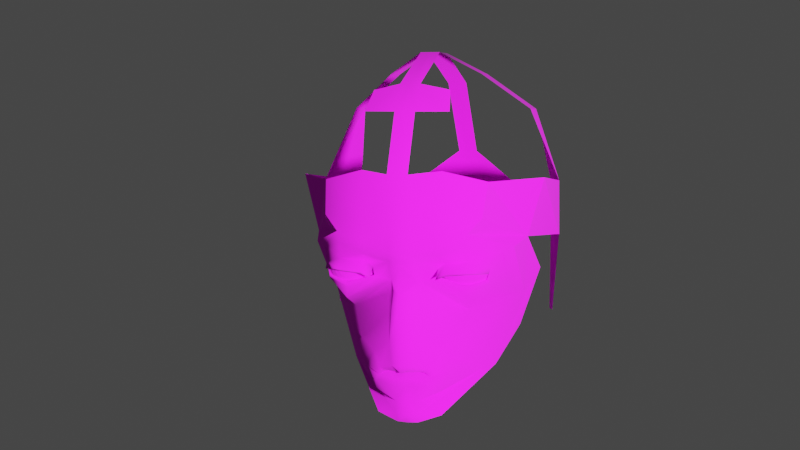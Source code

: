 # Source: shamir.blend  (saved by Blender 3.6.13; exported with 4.5.12 LTS)
import bpy
from mathutils import Matrix  # noqa: F401  (used for matrix-valued properties, if any)

bpy.ops.wm.read_factory_settings(use_empty=True)
scene = bpy.context.scene
scene.name = 'Scene'

# ---- collections
col_collection = bpy.data.collections.new('Collection'); scene.collection.children.link(col_collection)
col_references = bpy.data.collections.new('References'); col_collection.children.link(col_references)
col_lights = bpy.data.collections.new('Lights'); col_collection.children.link(col_lights)
col_model = bpy.data.collections.new('Model'); col_collection.children.link(col_model)

# ---- images (referenced by path relative to the original .blend; pixels are not part of the script)
import os
ASSET_DIR = os.environ.get("B2B_ASSET_DIR", "")  # directory of the original .blend (textures are referenced by path, not embedded)
HERE = os.path.dirname(os.path.abspath(__file__))  # packed textures are extracted next to this script under _unpacked/

def load_image(name, relpath, width, height, colorspace="sRGB"):
    """Load a texture the original file referenced (path relative to the .blend, or extracted next to this script)."""
    p = next((c for c in (os.path.join(HERE, relpath), os.path.join(ASSET_DIR, relpath)) if relpath and os.path.exists(c)), "")
    if p:
        img = bpy.data.images.load(p, check_existing=True)
        img.name = name
    else:  # same state as the original file: an image datablock whose file is absent (Cycles renders it pink)
        img = bpy.data.images.new(name, width, height)
        img.source = "FILE"
        img.filepath = "//" + (relpath or name)
    img.colorspace_settings.name = colorspace
    return img
img_imphenziapalette01_256_png = load_image('ImphenziaPalette01-256.png', 'ImphenziaPalette01-256.png', 1024, 1024, 'sRGB')

# ---- materials (node trees are filled in below, after node groups)
mat_palette = bpy.data.materials.new('Palette')
mat_palette.use_transparent_shadow = False

# ---- material node trees
mat_palette.use_nodes = True; mat_palette.node_tree.nodes.clear()
_N = mat_palette.node_tree.nodes; _L = mat_palette.node_tree.links
n0 = _N.new('ShaderNodeOutputMaterial'); n0.name = 'Material Output'; n0.location = (300, 300)
n1 = _N.new('ShaderNodeBsdfPrincipled'); n1.name = 'Principled BSDF'; n1.location = (10, 300)
n1.distribution = 'GGX'
n1.subsurface_method = 'RANDOM_WALK_SKIN'
n1.inputs[2].default_value = 1.0
n1.inputs[3].default_value = 1.45
n1.inputs[13].default_value = 0.4908
n1.inputs[27].default_value = (0.0, 0.0, 0.0, 1.0)
n1.inputs[28].default_value = 1.0
n2 = _N.new('ShaderNodeTexImage'); n2.name = 'Image Texture'; n2.location = (-270, 260)
n2.image = img_imphenziapalette01_256_png
n3 = _N.new('ShaderNodeMapping'); n3.name = 'Mapping'; n3.location = (-450, 260)
n4 = _N.new('ShaderNodeTexCoord'); n4.name = 'Texture Coordinate'; n4.location = (-630, 260)
_L.new(n1.outputs[0], n0.inputs[0])
_L.new(n2.outputs[0], n1.inputs[0])
_L.new(n3.outputs[0], n2.inputs[0])
_L.new(n4.outputs[2], n3.inputs[0])
n0.is_active_output = True

# ---- world
world_world = bpy.data.worlds.new('World'); scene.world = world_world
world_world.use_nodes = True; world_world.node_tree.nodes.clear()
_N = world_world.node_tree.nodes; _L = world_world.node_tree.links
n0 = _N.new('ShaderNodeOutputWorld'); n0.name = 'World Output'; n0.location = (300, 300)
n1 = _N.new('ShaderNodeBackground'); n1.name = 'Background'; n1.location = (10, 300)
n1.inputs[0].default_value = (0.05088, 0.05088, 0.05088, 1.0)
_L.new(n1.outputs[0], n0.inputs[0])
n0.is_active_output = True
world_world.color = (0.05088, 0.05088, 0.05088)
world_world.use_sun_shadow = False
world_world.sun_shadow_jitter_overblur = 0.0

# ---- cameras
cam_camera = bpy.data.cameras.new('Camera')
cam_camera.clip_end = 100.0
cam_camera.lens = 61.0
cam_camera.ortho_scale = 7.314

# ---- lights
light_light = bpy.data.lights.new('Light', 'POINT')
light_light.transmission_factor = 0.0
light_light.energy = 1000.0
light_light.shadow_soft_size = 0.1
light_light.shadow_maximum_resolution = 0.006
light_light.use_absolute_resolution = True

# ---- meshes
me_cube_001 = bpy.data.meshes.new('Cube.001')
me_cube_001.from_pydata([(0.0, -0.5709, -0.9421), (0.0, -0.09699, 0.9994), (0.0, 0.8487, -0.401), (0.0, 0.558, 0.8377), (0.05549, -0.5628, -0.9408), (0.05364, -0.09699, 0.9994), (0.05364, 0.8487, -0.401), (0.05364, 0.558, 0.8377), (0.0, 0.8571, 0.4256), (0.0, -0.6229, 0.6837), (0.1716, -0.5201, -0.9053), (0.0, 0.336, -0.9969), (0.0, -0.6012, -0.7492), (0.06048, -0.6024, -0.7399), (0.05354, 0.336, -0.9969), (0.05364, -0.6229, 0.6837), (0.0, 0.07497, 0.9978), (0.05364, 0.07497, 0.9978), (0.0, -0.7179, -0.09358), (0.06934, -0.6843, -0.0838), (0.05237, -0.6477, -0.239), (0.0, -0.7388, -0.2431), (0.07187, -0.6626, -0.5044), (0.0, -0.7109, -0.5037), (0.0, -0.7668, 0.3684), (0.05364, -0.7667, 0.3684), (0.0, -0.5147, 0.8246), (0.05364, -0.5147, 0.8246), (0.0, 0.9746, 0.01263), (0.05364, 0.8571, 0.4256), (0.05364, 0.9746, 0.01263), (0.0592, -0.5804, -0.8933), (0.0, -0.6021, -0.8972), (0.05566, -0.6737, -0.6241), (0.0, -0.7054, -0.6229), (0.1794, -0.5797, -0.5668), (0.1305, -0.6419, -0.6389), (0.2357, -0.5166, -0.6571), (0.1612, -0.6122, -0.6611), (0.1623, -0.6034, -0.7171), (0.1372, -0.6214, -0.6839), (0.05947, -0.6673, -0.3371), (0.0, -0.7625, -0.3391), (0.05392, -0.6445, -0.7008), (0.0, -0.6478, -0.6978), (0.3099, -0.4773, -0.3462), (0.2648, -0.5138, -0.512), (0.534, -0.1167, -0.2974), (0.315, -0.3502, -0.6578), (0.35, -0.2837, -0.6876), (0.1757, -0.546, -0.7728), (0.0, -0.5983, -0.8256), (0.05644, -0.5966, -0.8234), (0.0, -0.7203, -0.1826), (0.3236, -0.5911, -0.2906), (0.0, -0.4729, -0.961), (0.4837, -0.3412, -0.234), (0.5364, -0.4389, -0.01344), (0.4835, -0.4768, -0.03892), (0.3442, -0.6869, 0.06871), (0.3369, -0.6796, 0.008456), (0.05446, -0.737, -0.03246), (0.0, -0.7472, -0.03709), (0.07033, -0.6213, -0.1867), (0.4841, -0.4752, -0.04307), (0.4099, -0.5589, -0.1769), (0.4424, -0.5647, -0.1077), (0.1747, -0.6099, -0.1208), (0.326, -0.6159, -0.08961), (0.1687, -0.572, -0.1685), (0.2972, -0.5968, -0.199), (0.3945, -0.1983, -0.6806), (0.6006, -0.007974, -0.1699), (0.1991, -0.7186, 0.01773), (0.1982, -0.7013, -0.04183), (0.222, -0.6163, -0.0996), (0.4299, -0.552, -0.193), (0.3054, -0.6308, -0.2273), (0.3358, -0.7089, -0.1245), (0.3347, -0.6476, -0.07375), (0.2232, -0.6799, -0.1502), (0.1537, -0.5873, -0.177), (0.2167, -0.6163, -0.08669), (0.05199, -0.4648, -0.9598), (0.6006, -0.007974, -0.1699), (0.3272, -0.6795, -0.1401), (0.326, -0.6158, -0.08948), (0.2223, -0.6161, -0.09944), (0.2217, -0.6161, -0.09955), (0.326, -0.6158, -0.08948), (0.2223, -0.6161, -0.09944), (0.2216, -0.6161, -0.09958), (0.326, -0.6157, -0.0895), (0.2224, -0.6161, -0.09942), (0.1742, -0.6699, -0.1726), (0.218, -0.6797, -0.1374), (0.4376, -0.5977, -0.1405), (0.4138, -0.5433, -0.1741), (0.1724, -0.5795, -0.1657), (0.3075, -0.64, -0.2081), (0.1707, -0.5956, -0.1678), (0.3029, -0.6145, -0.1996), (0.4207, -0.5741, -0.1737), (0.4886, 0.007183, -0.4934), (0.5796, -0.2893, 0.02849), (0.415, -0.6622, 0.1511), (0.1908, -0.7286, 0.1301), (0.0, -0.7529, 0.08122), (0.05422, -0.7456, 0.0845), (0.2119, -0.6873, 0.3858), (0.4325, -0.5986, 0.3297), (0.6637, -0.2713, 0.3367), (0.6719, 0.1919, -0.005221), (0.6765, 0.1398, 0.2981), (0.5738, 0.5061, -0.04223), (0.5749, 0.4929, 0.265), (0.3217, 0.816, -0.006524), (0.2807, 0.8028, 0.2552), (0.2256, -0.5863, 0.6837), (0.2048, -0.4782, 0.7933), (0.0, -0.09699, 0.9994), (0.05364, -0.09699, 0.9994), (0.0, 0.07497, 0.9978), (0.05364, 0.07497, 0.9978), (0.2569, 0.03093, 0.8847), (0.2569, 0.2029, 0.8831), (0.507, 0.1771, 0.6919), (0.507, 0.3491, 0.6903), (0.6302, 0.2376, -0.4412), (0.5828, 0.4339, -0.4625), (0.01159, -0.6605, -0.6581), (0.0, -0.6923, -0.6581), (0.08647, -0.6287, -0.6581), (0.1141, -0.6319, -0.6619), (0.09317, -0.6083, -0.6581), (0.009851, -0.6314, -0.6581), (0.0, -0.6355, -0.6606)], [], [(8, 3, 7, 29), (27, 5, 1, 26), (52, 13, 12, 51), (2, 6, 14, 11), (7, 3, 16, 17), (76, 66, 102), (41, 20, 21, 42), (33, 22, 23, 34), (108, 25, 24, 107), (25, 15, 9, 24), (15, 27, 26, 9), (22, 41, 42, 23), (28, 8, 29, 30), (4, 31, 32, 0), (22, 33, 36, 35), (35, 36, 38, 37), (37, 38, 40, 39), (20, 41, 46, 45), (13, 43, 44, 12), (43, 13, 39, 40), (2, 28, 30, 6), (84, 47, 71, 103), (47, 48, 50, 49), (31, 52, 51, 32), (52, 31, 49, 50), (63, 20, 45, 54), (56, 47, 57, 58), (58, 60, 79, 66), (19, 61, 62, 18), (73, 74, 60, 59), (46, 41, 22, 35), (48, 46, 35, 37), (50, 48, 37, 39), (52, 50, 39, 13), (63, 53, 21, 20), (66, 79, 78, 96), (56, 58, 64), (19, 67, 82, 74), (63, 54, 77, 81), (54, 56, 76, 77), (79, 60, 74, 82), (66, 65, 97), (58, 57, 59, 60), (68, 66, 96, 85), (67, 75, 80, 94), (10, 49, 31, 4), (47, 49, 10, 71), (4, 0, 55, 83), (61, 19, 74, 73), (67, 81, 100), (63, 19, 18, 53), (69, 67, 98), (58, 66, 76, 56), (46, 48, 47, 45), (81, 67, 19, 63), (66, 68, 86), (68, 75, 87, 86), (66, 86, 89), (86, 87, 90, 89), (75, 67, 88), (66, 89, 92), (89, 90, 93, 92), (88, 67, 91), (96, 78, 85), (95, 94, 80), (95, 80, 85, 78), (75, 68, 85, 80), (79, 82, 95, 78), (82, 67, 94, 95), (100, 98, 67), (66, 97, 102), (100, 99, 101, 98), (99, 102, 97, 101), (77, 76, 102, 99), (81, 77, 99, 100), (70, 69, 98, 101), (65, 70, 101, 97), (47, 56, 54, 45), (47, 84, 72), (47, 84, 104, 57), (59, 57, 104, 105), (73, 59, 105, 106), (61, 108, 107, 62), (108, 61, 73, 106), (109, 25, 108, 106), (110, 109, 106, 105), (110, 105, 104, 111), (111, 104, 112, 113), (113, 112, 114, 115), (115, 114, 116, 117), (30, 29, 117, 116), (27, 15, 118, 119), (123, 122, 120, 121), (123, 121, 124, 125), (125, 124, 126, 127), (113, 115, 127, 126), (114, 112, 128, 129), (43, 40, 134, 135), (38, 36, 132, 133), (44, 43, 135, 136), (36, 33, 130, 132), (33, 34, 131, 130), (40, 38, 133, 134), (131, 136, 135, 134, 133, 132, 130)])
me_cube_001.polygons.foreach_set('use_smooth', [1, 1, 1, 1, 1, 1, 1, 1, 1, 1, 1, 1, 1, 1, 1, 1, 1, 1, 1, 1, 1, 1, 1, 1, 1, 1, 1, 1, 1, 1, 1, 1, 1, 1, 1, 1, 1, 1, 1, 1, 1, 1, 1, 1, 1, 1, 1, 1, 1, 1, 1, 1, 1, 1, 1, 1, 1, 1, 1, 1, 1, 1, 1, 1, 1, 1, 1, 1, 1, 1, 1, 1, 1, 1, 1, 1, 1, 1, 1, 0, 0, 1, 1, 1, 1, 1, 0, 0, 0, 0, 1, 1, 1, 1, 1, 0, 0, 1, 1, 1, 1, 1, 1, 1])
_uv = me_cube_001.uv_layers.new(name='UVMap')
_uv.uv.foreach_set('vector', [0.5879, 0.06836, 0.5879, 0.06836, 0.5879, 0.06836, 0.5879, 0.06836, 0.5879, 0.06836, 0.5879, 0.06836, 0.5879, 0.06836, 0.5879, 0.06836, 0.5879, 0.06836, 0.5879, 0.06836, 0.5879, 0.06836, 0.5879, 0.06836, 0.5879, 0.06836, 0.5879, 0.06836, 0.5879, 0.06836, 0.5879, 0.06836, 0.5879, 0.06836, 0.5879, 0.06836, 0.5879, 0.06836, 0.5879, 0.06836, 0.5879, 0.06836, 0.5879, 0.06836, 0.5879, 0.06836, 0.5879, 0.06836, 0.5879, 0.06836, 0.5879, 0.06836, 0.5879, 0.06836, 0.5879, 0.06836, 0.5879, 0.06836, 0.5879, 0.06836, 0.5879, 0.06836, 0.5879, 0.06836, 0.5879, 0.06836, 0.5879, 0.06836, 0.5879, 0.06836, 0.5879, 0.06836, 0.5879, 0.06836, 0.5879, 0.06836, 0.5879, 0.06836, 0.5879, 0.06836, 0.5879, 0.06836, 0.5879, 0.06836, 0.5879, 0.06836, 0.5879, 0.06836, 0.5879, 0.06836, 0.5879, 0.06836, 0.5879, 0.06836, 0.5879, 0.06836, 0.5879, 0.06836, 0.5879, 0.06836, 0.5879, 0.06836, 0.5879, 0.06836, 0.5879, 0.06836, 0.5879, 0.06836, 0.5879, 0.06836, 0.5879, 0.06836, 0.5879, 0.06836, 0.5879, 0.06836, 0.5879, 0.06836, 0.5879, 0.06836, 0.5879, 0.06836, 0.5879, 0.06836, 0.5879, 0.06836, 0.5879, 0.06836, 0.5879, 0.06836, 0.5879, 0.06836, 0.5879, 0.06836, 0.5879, 0.06836, 0.5879, 0.06836, 0.5879, 0.06836, 0.5879, 0.06836, 0.5879, 0.06836, 0.5879, 0.06836, 0.5879, 0.06836, 0.5879, 0.06836, 0.5879, 0.06836, 0.5879, 0.06836, 0.5879, 0.06836, 0.5879, 0.06836, 0.5879, 0.06836, 0.5879, 0.06836, 0.5879, 0.06836, 0.5879, 0.06836, 0.5879, 0.06836, 0.5879, 0.06836, 0.5879, 0.06836, 0.5879, 0.06836, 0.5879, 0.06836, 0.5879, 0.06836, 0.5879, 0.06836, 0.5879, 0.06836, 0.5879, 0.06836, 0.5879, 0.06836, 0.5879, 0.06836, 0.5879, 0.06836, 0.5879, 0.06836, 0.5879, 0.06836, 0.5879, 0.06836, 0.5879, 0.06836, 0.5879, 0.06836, 0.5879, 0.06836, 0.5879, 0.06836, 0.5879, 0.06836, 0.5879, 0.06836, 0.5879, 0.06836, 0.5879, 0.06836, 0.5879, 0.06836, 0.5879, 0.06836, 0.5879, 0.06836, 0.5879, 0.06836, 0.5879, 0.06836, 0.5879, 0.06836, 0.5879, 0.06836, 0.5879, 0.06836, 0.5879, 0.06836, 0.5879, 0.06836, 0.5879, 0.06836, 0.5879, 0.06836, 0.5879, 0.06836, 0.5879, 0.06836, 0.5879, 0.06836, 0.5879, 0.06836, 0.5879, 0.06836, 0.5879, 0.06836, 0.5879, 0.06836, 0.5879, 0.06836, 0.5879, 0.06836, 0.5879, 0.06836, 0.5879, 0.06836, 0.5879, 0.06836, 0.5879, 0.06836, 0.5879, 0.06836, 0.5879, 0.06836, 0.5879, 0.06836, 0.5879, 0.06836, 0.5879, 0.06836, 0.5879, 0.06836, 0.5879, 0.06836, 0.5879, 0.06836, 0.4238, 0.07617, 0.4238, 0.07617, 0.4238, 0.07617, 0.4238, 0.07617, 0.5879, 0.06836, 0.5879, 0.06836, 0.5879, 0.06836, 0.5879, 0.06836, 0.5879, 0.06836, 0.5879, 0.06836, 0.5879, 0.06836, 0.5879, 0.06836, 0.5879, 0.06836, 0.5879, 0.06836, 0.5879, 0.06836, 0.5879, 0.06836, 0.5879, 0.06836, 0.5879, 0.06836, 0.5879, 0.06836, 0.5879, 0.06836, 0.5879, 0.06836, 0.5879, 0.06836, 0.5879, 0.06836, 0.5879, 0.06836, 0.5879, 0.06836, 0.5879, 0.06836, 0.5879, 0.06836, 0.5879, 0.06836, 0.5879, 0.06836, 0.5879, 0.06836, 0.4238, 0.07617, 0.4238, 0.07617, 0.4238, 0.07617, 0.4238, 0.07617, 0.4238, 0.07617, 0.4238, 0.07617, 0.4238, 0.07617, 0.4238, 0.07617, 0.5879, 0.06836, 0.5879, 0.06836, 0.5879, 0.06836, 0.5879, 0.06836, 0.5879, 0.06836, 0.5879, 0.06836, 0.5879, 0.06836, 0.5879, 0.06836, 0.5879, 0.06836, 0.5879, 0.06836, 0.5879, 0.06836, 0.5879, 0.06836, 0.5879, 0.06836, 0.5879, 0.06836, 0.5879, 0.06836, 0.5879, 0.06836, 0.5879, 0.06836, 0.5879, 0.06836, 0.5879, 0.06836, 0.5879, 0.06836, 0.5879, 0.06836, 0.5879, 0.06836, 0.5879, 0.06836, 0.5879, 0.06836, 0.5879, 0.06836, 0.5879, 0.06836, 0.5879, 0.06836, 0.5879, 0.06836, 0.5879, 0.06836, 0.5879, 0.06836, 0.5879, 0.06836, 0.5879, 0.06836, 0.5879, 0.06836, 0.5879, 0.06836, 0.5879, 0.06836, 0.5879, 0.06836, 0.5879, 0.06836, 0.5879, 0.06836, 0.5879, 0.06836, 0.5879, 0.06836, 0.5879, 0.06836, 0.5879, 0.06836, 0.5879, 0.06836, 0.5879, 0.06836, 0.5879, 0.06836, 0.5879, 0.06836, 0.5879, 0.06836, 0.5879, 0.06836, 0.5879, 0.06836, 0.5879, 0.06836, 0.5879, 0.06836, 0.5879, 0.06836, 0.5879, 0.06836, 0.5879, 0.06836, 0.5879, 0.06836, 0.5879, 0.06836, 0.5879, 0.06836, 0.5879, 0.06836, 0.5879, 0.06836, 0.5879, 0.06836, 0.5879, 0.06836, 0.5879, 0.06836, 0.5879, 0.06836, 0.5879, 0.06836, 0.5879, 0.06836, 0.4238, 0.07617, 0.4238, 0.07617, 0.4238, 0.07617, 0.4238, 0.07617, 0.4238, 0.07617, 0.4238, 0.07617, 0.4238, 0.07617, 0.4238, 0.07617, 0.4238, 0.07617, 0.4238, 0.07617, 0.4238, 0.07617, 0.4238, 0.07617, 0.4238, 0.07617, 0.4238, 0.07617, 0.4238, 0.07617, 0.4238, 0.07617, 0.4238, 0.07617, 0.4238, 0.07617, 0.4238, 0.07617, 0.4238, 0.07617, 0.4238, 0.07617, 0.4238, 0.07617, 0.5879, 0.06836, 0.5879, 0.06836, 0.5879, 0.06836, 0.5879, 0.06836, 0.5879, 0.06836, 0.5879, 0.06836, 0.5879, 0.06836, 0.5879, 0.06836, 0.5879, 0.06836, 0.5879, 0.06836, 0.5879, 0.06836, 0.5879, 0.06836, 0.5879, 0.06836, 0.5879, 0.06836, 0.5879, 0.06836, 0.5879, 0.06836, 0.5879, 0.06836, 0.5879, 0.06836, 0.5879, 0.06836, 0.5879, 0.06836, 0.5879, 0.06836, 0.5879, 0.06836, 0.5879, 0.06836, 0.5879, 0.06836, 0.5879, 0.06836, 0.5879, 0.06836, 0.5879, 0.06836, 0.5879, 0.06836, 0.5879, 0.06836, 0.5879, 0.06836, 0.5879, 0.06836, 0.5879, 0.06836, 0.5879, 0.06836, 0.5879, 0.06836, 0.5879, 0.06836, 0.5879, 0.06836, 0.5879, 0.06836, 0.5879, 0.06836, 0.5879, 0.06836, 0.5879, 0.06836, 0.5879, 0.06836, 0.5879, 0.06836, 0.5879, 0.06836, 0.5879, 0.06836, 0.5879, 0.06836, 0.5879, 0.06836, 0.5879, 0.06836, 0.5879, 0.06836, 0.5879, 0.06836, 0.5879, 0.06836, 0.5879, 0.06836, 0.5879, 0.06836, 0.5879, 0.06836, 0.5879, 0.06836, 0.5879, 0.06836, 0.5879, 0.06836, 0.5879, 0.06836, 0.5879, 0.06836, 0.5879, 0.06836, 0.5879, 0.06836, 0.5879, 0.06836, 0.5879, 0.06836, 0.5879, 0.06836, 0.5879, 0.06836, 0.5879, 0.06836, 0.5879, 0.06836, 0.5879, 0.06836, 0.5879, 0.06836, 0.5879, 0.06836, 0.5879, 0.06836, 0.5879, 0.06836, 0.5879, 0.06836, 0.5879, 0.06836, 0.5879, 0.06836, 0.5879, 0.06836, 0.5879, 0.06836, 0.5879, 0.06836, 0.5879, 0.06836, 0.5879, 0.06836, 0.5879, 0.06836, 0.5879, 0.06836, 0.5879, 0.06836, 0.5879, 0.06836, 0.5879, 0.06836, 0.5879, 0.06836, 0.5879, 0.06836, 0.5879, 0.06836, 0.5879, 0.06836, 0.5879, 0.06836, 0.5879, 0.06836, 0.5879, 0.06836, 0.5879, 0.06836, 0.5879, 0.06836, 0.5879, 0.06836, 0.5879, 0.06836, 0.5879, 0.06836, 0.5879, 0.06836, 0.5879, 0.06836, 0.5879, 0.06836, 0.5879, 0.06836, 0.5879, 0.06836, 0.5879, 0.06836, 0.5879, 0.06836, 0.5879, 0.06836, 0.5879, 0.06836, 0.5879, 0.06836, 0.5879, 0.06836, 0.5879, 0.06836, 0.5879, 0.06836, 0.5879, 0.06836, 0.5879, 0.06836, 0.5879, 0.06836, 0.5879, 0.06836, 0.5879, 0.06836, 0.5879, 0.06836, 0.5879, 0.06836, 0.5879, 0.06836, 0.5879, 0.06836, 0.5879, 0.06836, 0.5879, 0.06836, 0.5879, 0.06836, 0.5879, 0.06836, 0.5879, 0.06836, 0.5879, 0.06836, 0.5879, 0.06836, 0.5879, 0.06836, 0.5879, 0.06836, 0.5879, 0.06836, 0.5879, 0.06836, 0.5879, 0.06836, 0.5879, 0.06836, 0.5879, 0.06836, 0.5879, 0.06836, 0.5879, 0.06836, 0.5879, 0.06836, 0.5879, 0.06836, 0.5879, 0.06836, 0.5879, 0.06836, 0.5879, 0.06836, 0.5879, 0.06836])
me_cube_001.materials.append(mat_palette)
me_cube_001.update()
me_sphere = bpy.data.meshes.new('Sphere')
me_sphere.from_pydata([(0.0, 0.5556, 0.8315), (0.0, 0.8315, 0.5556), (0.0, 0.9808, 0.1951), (0.0, 1.0, 0.0), (0.0, 0.9808, -0.1951), (0.0, 0.8315, -0.5556), (0.03806, 0.1913, 0.9808), (0.07466, 0.3753, 0.9239), (0.1084, 0.5449, 0.8315), (0.1379, 0.6935, 0.7071), (0.1622, 0.8155, 0.5556), (0.1802, 0.9061, 0.3827), (0.1913, 0.9619, 0.1951), (0.1951, 0.9808, 0.0), (0.1913, 0.9619, -0.1951), (0.1802, 0.9061, -0.3827), (0.1622, 0.8155, -0.5556), (0.1379, 0.6935, -0.7071), (0.1084, 0.5449, -0.8315), (0.07466, 0.3753, -0.9239), (0.03806, 0.1913, -0.9808), (0.07466, 0.1802, 0.9808), (0.1464, 0.3536, 0.9239), (0.2126, 0.5133, 0.8315), (0.2706, 0.6533, 0.7071), (0.3182, 0.7682, 0.5556), (0.3536, 0.8536, 0.3827), (0.3753, 0.9061, 0.1951), (0.3827, 0.9239, 0.0), (0.3753, 0.9061, -0.1951), (0.3536, 0.8536, -0.3827), (0.3182, 0.7682, -0.5556), (0.2706, 0.6533, -0.7071), (0.2126, 0.5133, -0.8315), (0.1464, 0.3536, -0.9239), (0.07466, 0.1802, -0.9808), (0.1084, 0.1622, 0.9808), (0.2126, 0.3182, 0.9239), (0.3087, 0.4619, 0.8315), (0.3928, 0.5879, 0.7071), (0.4619, 0.6913, 0.5556), (0.5133, 0.7682, 0.3827), (0.5449, 0.8155, 0.1951), (0.5556, 0.8315, 0.0), (0.5449, 0.8155, -0.1951), (0.5133, 0.7682, -0.3827), (0.4619, 0.6913, -0.5556), (0.3928, 0.5879, -0.7071), (0.3087, 0.4619, -0.8315), (0.2126, 0.3182, -0.9239), (0.1084, 0.1622, -0.9808), (0.1379, 0.1379, 0.9808), (0.2706, 0.2706, 0.9239), (0.3928, 0.3928, 0.8315), (0.5, 0.5, 0.7071), (0.5879, 0.5879, 0.5556), (0.6533, 0.6533, 0.3827), (0.6935, 0.6935, 0.1951), (0.7071, 0.7071, 0.0), (0.6935, 0.6935, -0.1951), (0.6533, 0.6533, -0.3827), (0.5879, 0.5879, -0.5556), (0.5, 0.5, -0.7071), (0.3928, 0.3928, -0.8315), (0.2706, 0.2706, -0.9239), (0.1379, 0.1379, -0.9808), (0.1622, 0.1084, 0.9808), (0.3182, 0.2126, 0.9239), (0.4619, 0.3087, 0.8315), (0.5879, 0.3928, 0.7071), (0.6913, 0.4619, 0.5556), (0.7682, 0.5133, 0.3827), (0.8155, 0.5449, 0.1951), (0.8315, 0.5556, 0.0), (0.8155, 0.5449, -0.1951), (0.7682, 0.5133, -0.3827), (0.6913, 0.4619, -0.5556), (0.5879, 0.3928, -0.7071), (0.4619, 0.3087, -0.8315), (0.3182, 0.2126, -0.9239), (0.1622, 0.1084, -0.9808), (0.0, 0.0, 1.0), (0.1802, 0.07466, 0.9808), (0.3536, 0.1464, 0.9239), (0.5133, 0.2126, 0.8315), (0.6533, 0.2706, 0.7071), (0.7682, 0.3182, 0.5556), (0.8536, 0.3536, 0.3827), (0.9061, 0.3753, 0.1951), (0.9239, 0.3827, 0.0), (0.9061, 0.3753, -0.1951), (0.8536, 0.3536, -0.3827), (0.7682, 0.3182, -0.5556), (0.6533, 0.2706, -0.7071), (0.5133, 0.2126, -0.8315), (0.3536, 0.1464, -0.9239), (0.1802, 0.07466, -0.9808), (0.1913, 0.03806, 0.9808), (0.3753, 0.07466, 0.9239), (0.5449, 0.1084, 0.8315), (0.6935, 0.1379, 0.7071), (0.8155, 0.1622, 0.5556), (0.9061, 0.1802, 0.3827), (0.9619, 0.1913, 0.1951), (0.9808, 0.1951, 0.0), (0.9619, 0.1913, -0.1951), (0.9061, 0.1802, -0.3827), (0.8155, 0.1622, -0.5556), (0.6935, 0.1379, -0.7071), (0.5449, 0.1084, -0.8315), (0.3753, 0.07466, -0.9239), (0.1913, 0.03806, -0.9808), (0.1951, -1.118e-08, 0.9808), (0.3827, -2.235e-08, 0.9239), (0.5556, -5.215e-08, 0.8315), (0.7071, 1.49e-08, 0.7071), (0.8315, -8.941e-08, 0.5556), (0.9239, 4.47e-08, 0.3827), (0.9808, -8.941e-08, 0.1951), (1.0, -1.639e-07, 0.0), (0.9808, -8.941e-08, -0.1951), (0.9239, 4.47e-08, -0.3827), (0.8315, -8.941e-08, -0.5556), (0.7071, 1.49e-08, -0.7071), (0.5556, -5.215e-08, -0.8315), (0.3827, -2.235e-08, -0.9239), (0.1951, -1.118e-08, -0.9808), (0.1913, -0.03806, 0.9808), (0.3753, -0.07466, 0.9239), (0.5449, -0.1084, 0.8315), (0.6935, -0.1379, 0.7071), (0.8155, -0.1622, 0.5556), (0.9061, -0.1802, 0.3827), (0.9619, -0.1913, 0.1951), (0.9808, -0.1951, 0.0), (0.9619, -0.1913, -0.1951), (0.9061, -0.1802, -0.3827), (0.8155, -0.1622, -0.5556), (0.6935, -0.1379, -0.7071), (0.5449, -0.1084, -0.8315), (0.3753, -0.07466, -0.9239), (0.1913, -0.03806, -0.9808), (0.1802, -0.07466, 0.9808), (0.3536, -0.1464, 0.9239), (0.5133, -0.2126, 0.8315), (0.6533, -0.2706, 0.7071), (0.7682, -0.3182, 0.5556), (0.8536, -0.3536, 0.3827), (0.9061, -0.3753, 0.1951), (0.9239, -0.3827, 0.0), (0.9061, -0.3753, -0.1951), (0.8536, -0.3536, -0.3827), (0.7682, -0.3182, -0.5556), (0.6533, -0.2706, -0.7071), (0.5133, -0.2126, -0.8315), (0.3536, -0.1464, -0.9239), (0.1802, -0.07466, -0.9808), (0.1622, -0.1084, 0.9808), (0.3182, -0.2126, 0.9239), (0.4619, -0.3087, 0.8315), (0.5879, -0.3928, 0.7071), (0.6913, -0.4619, 0.5556), (0.7682, -0.5133, 0.3827), (0.8155, -0.5449, 0.1951), (0.8315, -0.5556, 0.0), (0.8155, -0.5449, -0.1951), (0.7682, -0.5133, -0.3827), (0.6913, -0.4619, -0.5556), (0.5879, -0.3928, -0.7071), (0.4619, -0.3087, -0.8315), (0.3182, -0.2126, -0.9239), (0.1622, -0.1084, -0.9808), (0.1379, -0.1379, 0.9808), (0.2706, -0.2706, 0.9239), (0.3928, -0.3928, 0.8315), (0.5, -0.5, 0.7071), (0.5879, -0.5879, 0.5556), (0.6533, -0.6533, 0.3827), (0.6935, -0.6935, 0.1951), (0.7071, -0.7071, 0.0), (0.6935, -0.6935, -0.1951), (0.6533, -0.6533, -0.3827), (0.5879, -0.5879, -0.5556), (0.5, -0.5, -0.7071), (0.3928, -0.3928, -0.8315), (0.2706, -0.2706, -0.9239), (0.1379, -0.1379, -0.9808), (0.1084, -0.1622, 0.9808), (0.2126, -0.3182, 0.9239), (0.3087, -0.4619, 0.8315), (0.3928, -0.5879, 0.7071), (0.4619, -0.6913, 0.5556), (0.5133, -0.7682, 0.3827), (0.5449, -0.8155, 0.1951), (0.5556, -0.8315, 0.0), (0.5449, -0.8155, -0.1951), (0.5133, -0.7682, -0.3827), (0.4619, -0.6913, -0.5556), (0.3928, -0.5879, -0.7071), (0.3087, -0.4619, -0.8315), (0.2126, -0.3182, -0.9239), (0.1084, -0.1622, -0.9808), (0.07466, -0.1802, 0.9808), (0.1464, -0.3536, 0.9239), (0.2126, -0.5133, 0.8315), (0.2706, -0.6533, 0.7071), (0.3182, -0.7682, 0.5556), (0.3536, -0.8536, 0.3827), (0.3753, -0.9061, 0.1951), (0.3827, -0.9239, 0.0), (0.3753, -0.9061, -0.1951), (0.3536, -0.8536, -0.3827), (0.3182, -0.7682, -0.5556), (0.2706, -0.6533, -0.7071), (0.2126, -0.5133, -0.8315), (0.1464, -0.3536, -0.9239), (0.07466, -0.1802, -0.9808), (0.03806, -0.1913, 0.9808), (0.07466, -0.3753, 0.9239), (0.1084, -0.5449, 0.8315), (0.1379, -0.6935, 0.7071), (0.1622, -0.8155, 0.5556), (0.1802, -0.9061, 0.3827), (0.1913, -0.9619, 0.1951), (0.1951, -0.9808, 0.0), (0.1913, -0.9619, -0.1951), (0.1802, -0.9061, -0.3827), (0.1622, -0.8155, -0.5556), (0.1379, -0.6935, -0.7071), (0.1084, -0.5449, -0.8315), (0.07466, -0.3753, -0.9239), (0.03806, -0.1913, -0.9808), (-7.451e-09, -0.1951, 0.9808), (-5.215e-08, -0.3827, 0.9239), (-9.686e-08, -0.5556, 0.8315), (-1.49e-08, -0.7071, 0.7071), (-1.043e-07, -0.8315, 0.5556), (2.98e-08, -0.9239, 0.3827), (-1.341e-07, -0.9808, 0.1951), (-3.278e-07, -1.0, 0.0), (-1.341e-07, -0.9808, -0.1951), (2.98e-08, -0.9239, -0.3827), (-1.043e-07, -0.8315, -0.5556), (-1.49e-08, -0.7071, -0.7071), (-9.686e-08, -0.5556, -0.8315), (-5.215e-08, -0.3827, -0.9239), (-7.451e-09, -0.1951, -0.9808), (-0.03806, -0.1913, 0.9808), (-0.07466, -0.3753, 0.9239), (-0.1084, -0.5449, 0.8315), (-0.1379, -0.6935, 0.7071), (-0.1622, -0.8155, 0.5556), (-0.1802, -0.9061, 0.3827), (-0.1913, -0.9619, 0.1951), (-0.1951, -0.9808, 0.0), (-0.1913, -0.9619, -0.1951), (-0.1802, -0.9061, -0.3827), (-0.1622, -0.8155, -0.5556), (-0.1379, -0.6935, -0.7071), (-0.1084, -0.5449, -0.8315), (-0.07466, -0.3753, -0.9239), (-0.03806, -0.1913, -0.9808), (-0.07466, -0.1802, 0.9808), (-0.1464, -0.3536, 0.9239), (-0.2126, -0.5133, 0.8315), (-0.2706, -0.6533, 0.7071), (-0.3182, -0.7682, 0.5556), (-0.3536, -0.8536, 0.3827), (-0.3753, -0.9061, 0.1951), (-0.3827, -0.9239, 0.0), (-0.3753, -0.9061, -0.1951), (-0.3536, -0.8536, -0.3827), (-0.3182, -0.7682, -0.5556), (-0.2706, -0.6533, -0.7071), (-0.2126, -0.5133, -0.8315), (-0.1464, -0.3536, -0.9239), (-0.07466, -0.1802, -0.9808), (-0.1084, -0.1622, 0.9808), (-0.2126, -0.3182, 0.9239), (-0.3087, -0.4619, 0.8315), (-0.3928, -0.5879, 0.7071), (-0.4619, -0.6913, 0.5556), (-0.5133, -0.7682, 0.3827), (-0.5449, -0.8155, 0.1951), (-0.5556, -0.8315, 0.0), (-0.5449, -0.8155, -0.1951), (-0.5133, -0.7682, -0.3827), (-0.4619, -0.6913, -0.5556), (-0.3928, -0.5879, -0.7071), (-0.3087, -0.4619, -0.8315), (-0.2126, -0.3182, -0.9239), (-0.1084, -0.1622, -0.9808), (-0.1379, -0.1379, 0.9808), (-0.2706, -0.2706, 0.9239), (-0.3928, -0.3928, 0.8315), (-0.5, -0.5, 0.7071), (-0.5879, -0.5879, 0.5556), (-0.6533, -0.6533, 0.3827), (-0.6935, -0.6935, 0.1951), (-0.7071, -0.7071, 0.0), (-0.6935, -0.6935, -0.1951), (-0.6533, -0.6533, -0.3827), (-0.5879, -0.5879, -0.5556), (-0.5, -0.5, -0.7071), (-0.3928, -0.3928, -0.8315), (-0.2706, -0.2706, -0.9239), (-0.1379, -0.1379, -0.9808), (0.0, 0.0, -1.0), (-0.1622, -0.1084, 0.9808), (-0.3182, -0.2126, 0.9239), (-0.4619, -0.3087, 0.8315), (-0.5879, -0.3928, 0.7071), (-0.6913, -0.4619, 0.5556), (-0.7682, -0.5133, 0.3827), (-0.8155, -0.5449, 0.1951), (-0.8315, -0.5556, 0.0), (-0.8155, -0.5449, -0.1951), (-0.7682, -0.5133, -0.3827), (-0.6913, -0.4619, -0.5556), (-0.5879, -0.3928, -0.7071), (-0.4619, -0.3087, -0.8315), (-0.3182, -0.2126, -0.9239), (-0.1622, -0.1084, -0.9808), (-0.1802, -0.07466, 0.9808), (-0.3536, -0.1464, 0.9239), (-0.5133, -0.2126, 0.8315), (-0.6533, -0.2706, 0.7071), (-0.7682, -0.3182, 0.5556), (-0.8536, -0.3536, 0.3827), (-0.9061, -0.3753, 0.1951), (-0.9239, -0.3827, 0.0), (-0.9061, -0.3753, -0.1951), (-0.8536, -0.3536, -0.3827), (-0.7682, -0.3182, -0.5556), (-0.6533, -0.2706, -0.7071), (-0.5133, -0.2126, -0.8315), (-0.3536, -0.1464, -0.9239), (-0.1802, -0.07466, -0.9808), (-0.1913, -0.03806, 0.9808), (-0.3753, -0.07466, 0.9239), (-0.5449, -0.1084, 0.8315), (-0.6935, -0.1379, 0.7071), (-0.8155, -0.1622, 0.5556), (-0.9061, -0.1802, 0.3827), (-0.9619, -0.1913, 0.1951), (-0.9808, -0.1951, 0.0), (-0.9619, -0.1913, -0.1951), (-0.9061, -0.1802, -0.3827), (-0.8155, -0.1622, -0.5556), (-0.6935, -0.1379, -0.7071), (-0.5449, -0.1084, -0.8315), (-0.3753, -0.07466, -0.9239), (-0.1913, -0.03806, -0.9808), (-0.1951, 1.863e-08, 0.9808), (-0.3827, 5.215e-08, 0.9239), (-0.5556, 1.49e-07, 0.8315), (-0.7071, 2.98e-08, 0.7071), (-0.8315, 1.639e-07, 0.5556), (-0.9239, 1.49e-08, 0.3827), (-0.9808, 2.682e-07, 0.1951), (-1.0, 4.47e-07, 0.0), (-0.9808, 2.682e-07, -0.1951), (-0.9239, 1.49e-08, -0.3827), (-0.8315, 1.639e-07, -0.5556), (-0.7071, 2.98e-08, -0.7071), (-0.5556, 1.49e-07, -0.8315), (-0.3827, 5.215e-08, -0.9239), (-0.1951, 1.863e-08, -0.9808), (-0.1913, 0.03806, 0.9808), (-0.3753, 0.07466, 0.9239), (-0.5449, 0.1084, 0.8315), (-0.6935, 0.1379, 0.7071), (-0.8155, 0.1622, 0.5556), (-0.9061, 0.1802, 0.3827), (-0.9619, 0.1913, 0.1951), (-0.9808, 0.1951, 0.0), (-0.9619, 0.1913, -0.1951), (-0.9061, 0.1802, -0.3827), (-0.8155, 0.1622, -0.5556), (-0.6935, 0.1379, -0.7071), (-0.5449, 0.1084, -0.8315), (-0.3753, 0.07466, -0.9239), (-0.1913, 0.03806, -0.9808), (-0.1802, 0.07466, 0.9808), (-0.3536, 0.1464, 0.9239), (-0.5133, 0.2126, 0.8315), (-0.6533, 0.2706, 0.7071), (-0.7682, 0.3182, 0.5556), (-0.8536, 0.3536, 0.3827), (-0.9061, 0.3753, 0.1951), (-0.9239, 0.3827, 0.0), (-0.9061, 0.3753, -0.1951), (-0.8536, 0.3536, -0.3827), (-0.7682, 0.3182, -0.5556), (-0.6533, 0.2706, -0.7071), (-0.5133, 0.2126, -0.8315), (-0.3536, 0.1464, -0.9239), (-0.1802, 0.07466, -0.9808), (-0.1622, 0.1084, 0.9808), (-0.3182, 0.2126, 0.9239), (-0.4619, 0.3087, 0.8315), (-0.5879, 0.3928, 0.7071), (-0.6913, 0.4619, 0.5556), (-0.7682, 0.5133, 0.3827), (-0.8155, 0.5449, 0.1951), (-0.8315, 0.5556, 0.0), (-0.8155, 0.5449, -0.1951), (-0.7682, 0.5133, -0.3827), (-0.6913, 0.4619, -0.5556), (-0.5879, 0.3928, -0.7071), (-0.4619, 0.3087, -0.8315), (-0.3182, 0.2126, -0.9239), (-0.1622, 0.1084, -0.9808), (-0.1379, 0.1379, 0.9808), (-0.2706, 0.2706, 0.9239), (-0.3928, 0.3928, 0.8315), (-0.5, 0.5, 0.7071), (-0.5879, 0.5879, 0.5556), (-0.6533, 0.6533, 0.3827), (-0.6935, 0.6935, 0.1951), (-0.7071, 0.7071, 0.0), (-0.6935, 0.6935, -0.1951), (-0.6533, 0.6533, -0.3827), (-0.5879, 0.5879, -0.5556), (-0.5, 0.5, -0.7071), (-0.3928, 0.3928, -0.8315), (-0.2706, 0.2706, -0.9239), (-0.1379, 0.1379, -0.9808), (-0.1084, 0.1622, 0.9808), (-0.2126, 0.3182, 0.9239), (-0.3087, 0.4619, 0.8315), (-0.3928, 0.5879, 0.7071), (-0.4619, 0.6913, 0.5556), (-0.5133, 0.7682, 0.3827), (-0.5449, 0.8155, 0.1951), (-0.5556, 0.8315, 0.0), (-0.5449, 0.8155, -0.1951), (-0.5133, 0.7682, -0.3827), (-0.4619, 0.6913, -0.5556), (-0.3928, 0.5879, -0.7071), (-0.3087, 0.4619, -0.8315), (-0.2126, 0.3182, -0.9239), (-0.1084, 0.1622, -0.9808), (-0.07466, 0.1802, 0.9808), (-0.1464, 0.3536, 0.9239), (-0.2126, 0.5133, 0.8315), (-0.2706, 0.6533, 0.7071), (-0.3182, 0.7682, 0.5556), (-0.3536, 0.8536, 0.3827), (-0.3753, 0.9061, 0.1951), (-0.3827, 0.9239, 0.0), (-0.3753, 0.9061, -0.1951), (-0.3536, 0.8536, -0.3827), (-0.3182, 0.7682, -0.5556), (-0.2706, 0.6533, -0.7071), (-0.2126, 0.5133, -0.8315), (-0.1464, 0.3536, -0.9239), (-0.07466, 0.1802, -0.9808), (-0.03806, 0.1913, 0.9808), (-0.07466, 0.3753, 0.9239), (-0.1084, 0.5449, 0.8315), (-0.1379, 0.6935, 0.7071), (-0.1622, 0.8155, 0.5556), (-0.1802, 0.9061, 0.3827), (-0.1913, 0.9619, 0.1951), (-0.1951, 0.9808, 0.0), (-0.1913, 0.9619, -0.1951), (-0.1802, 0.9061, -0.3827), (-0.1622, 0.8155, -0.5556), (-0.1379, 0.6935, -0.7071), (-0.1084, 0.5449, -0.8315), (-0.07466, 0.3753, -0.9239), (-0.03806, 0.1913, -0.9808), (1.49e-08, 0.1951, 0.9808), (6.706e-08, 0.3827, 0.9239), (8.941e-08, 0.7071, 0.7071), (5.96e-08, 0.9239, 0.3827), (5.96e-08, 0.9239, -0.3827), (8.941e-08, 0.7071, -0.7071), (2.161e-07, 0.5556, -0.8315), (6.706e-08, 0.3827, -0.9239), (1.49e-08, 0.1951, -0.9808)], [], [(474, 473, 6, 7), (477, 4, 14, 15), (0, 474, 7, 8), (5, 477, 15, 16), (475, 0, 8, 9), (478, 5, 16, 17), (1, 475, 9, 10), (479, 478, 17, 18), (476, 1, 10, 11), (480, 479, 18, 19), (2, 476, 11, 12), (481, 480, 19, 20), (3, 2, 12, 13), (473, 81, 6), (307, 481, 20), (4, 3, 13, 14), (13, 12, 27, 28), (6, 81, 21), (307, 20, 35), (14, 13, 28, 29), (7, 6, 21, 22), (15, 14, 29, 30), (8, 7, 22, 23), (16, 15, 30, 31), (9, 8, 23, 24), (17, 16, 31, 32), (10, 9, 24, 25), (18, 17, 32, 33), (11, 10, 25, 26), (19, 18, 33, 34), (12, 11, 26, 27), (20, 19, 34, 35), (32, 31, 46, 47), (25, 24, 39, 40), (33, 32, 47, 48), (26, 25, 40, 41), (34, 33, 48, 49), (27, 26, 41, 42), (35, 34, 49, 50), (28, 27, 42, 43), (21, 81, 36), (307, 35, 50), (29, 28, 43, 44), (22, 21, 36, 37), (30, 29, 44, 45), (23, 22, 37, 38), (31, 30, 45, 46), (24, 23, 38, 39), (307, 50, 65), (44, 43, 58, 59), (37, 36, 51, 52), (45, 44, 59, 60), (38, 37, 52, 53), (46, 45, 60, 61), (39, 38, 53, 54), (47, 46, 61, 62), (40, 39, 54, 55), (48, 47, 62, 63), (41, 40, 55, 56), (49, 48, 63, 64), (42, 41, 56, 57), (50, 49, 64, 65), (43, 42, 57, 58), (36, 81, 51), (63, 62, 77, 78), (56, 55, 70, 71), (64, 63, 78, 79), (57, 56, 71, 72), (65, 64, 79, 80), (58, 57, 72, 73), (51, 81, 66), (307, 65, 80), (59, 58, 73, 74), (52, 51, 66, 67), (60, 59, 74, 75), (53, 52, 67, 68), (61, 60, 75, 76), (54, 53, 68, 69), (62, 61, 76, 77), (55, 54, 69, 70), (67, 66, 82, 83), (75, 74, 90, 91), (68, 67, 83, 84), (76, 75, 91, 92), (69, 68, 84, 85), (77, 76, 92, 93), (70, 69, 85, 86), (78, 77, 93, 94), (71, 70, 86, 87), (79, 78, 94, 95), (72, 71, 87, 88), (80, 79, 95, 96), (73, 72, 88, 89), (66, 81, 82), (307, 80, 96), (74, 73, 89, 90), (87, 86, 101, 102), (95, 94, 109, 110), (88, 87, 102, 103), (96, 95, 110, 111), (89, 88, 103, 104), (82, 81, 97), (307, 96, 111), (90, 89, 104, 105), (83, 82, 97, 98), (91, 90, 105, 106), (84, 83, 98, 99), (92, 91, 106, 107), (85, 84, 99, 100), (93, 92, 107, 108), (86, 85, 100, 101), (94, 93, 108, 109), (106, 105, 120, 121), (99, 98, 113, 114), (107, 106, 121, 122), (100, 99, 114, 115), (108, 107, 122, 123), (101, 100, 115, 116), (109, 108, 123, 124), (102, 101, 116, 117), (110, 109, 124, 125), (103, 102, 117, 118), (111, 110, 125, 126), (104, 103, 118, 119), (97, 81, 112), (307, 111, 126), (105, 104, 119, 120), (98, 97, 112, 113), (125, 124, 139, 140), (118, 117, 132, 133), (126, 125, 140, 141), (119, 118, 133, 134), (112, 81, 127), (307, 126, 141), (120, 119, 134, 135), (113, 112, 127, 128), (121, 120, 135, 136), (114, 113, 128, 129), (122, 121, 136, 137), (115, 114, 129, 130), (123, 122, 137, 138), (116, 115, 130, 131), (124, 123, 138, 139), (117, 116, 131, 132), (129, 128, 143, 144), (137, 136, 151, 152), (130, 129, 144, 145), (138, 137, 152, 153), (131, 130, 145, 146), (139, 138, 153, 154), (132, 131, 146, 147), (140, 139, 154, 155), (133, 132, 147, 148), (141, 140, 155, 156), (134, 133, 148, 149), (127, 81, 142), (307, 141, 156), (135, 134, 149, 150), (128, 127, 142, 143), (136, 135, 150, 151), (148, 147, 162, 163), (156, 155, 170, 171), (149, 148, 163, 164), (142, 81, 157), (307, 156, 171), (150, 149, 164, 165), (143, 142, 157, 158), (151, 150, 165, 166), (144, 143, 158, 159), (152, 151, 166, 167), (145, 144, 159, 160), (153, 152, 167, 168), (146, 145, 160, 161), (154, 153, 168, 169), (147, 146, 161, 162), (155, 154, 169, 170), (167, 166, 181, 182), (160, 159, 174, 175), (168, 167, 182, 183), (161, 160, 175, 176), (169, 168, 183, 184), (162, 161, 176, 177), (170, 169, 184, 185), (163, 162, 177, 178), (171, 170, 185, 186), (164, 163, 178, 179), (157, 81, 172), (307, 171, 186), (165, 164, 179, 180), (158, 157, 172, 173), (166, 165, 180, 181), (159, 158, 173, 174), (186, 185, 200, 201), (179, 178, 193, 194), (172, 81, 187), (307, 186, 201), (180, 179, 194, 195), (173, 172, 187, 188), (181, 180, 195, 196), (174, 173, 188, 189), (182, 181, 196, 197), (175, 174, 189, 190), (183, 182, 197, 198), (176, 175, 190, 191), (184, 183, 198, 199), (177, 176, 191, 192), (185, 184, 199, 200), (178, 177, 192, 193), (198, 197, 212, 213), (191, 190, 205, 206), (199, 198, 213, 214), (192, 191, 206, 207), (200, 199, 214, 215), (193, 192, 207, 208), (201, 200, 215, 216), (194, 193, 208, 209), (187, 81, 202), (307, 201, 216), (195, 194, 209, 210), (188, 187, 202, 203), (196, 195, 210, 211), (189, 188, 203, 204), (197, 196, 211, 212), (190, 189, 204, 205), (202, 81, 217), (307, 216, 231), (210, 209, 224, 225), (203, 202, 217, 218), (211, 210, 225, 226), (204, 203, 218, 219), (212, 211, 226, 227), (205, 204, 219, 220), (213, 212, 227, 228), (206, 205, 220, 221), (214, 213, 228, 229), (207, 206, 221, 222), (215, 214, 229, 230), (208, 207, 222, 223), (216, 215, 230, 231), (209, 208, 223, 224), (221, 220, 235, 236), (229, 228, 243, 244), (222, 221, 236, 237), (230, 229, 244, 245), (223, 222, 237, 238), (231, 230, 245, 246), (224, 223, 238, 239), (217, 81, 232), (307, 231, 246), (225, 224, 239, 240), (218, 217, 232, 233), (226, 225, 240, 241), (219, 218, 233, 234), (227, 226, 241, 242), (220, 219, 234, 235), (228, 227, 242, 243), (240, 239, 254, 255), (233, 232, 247, 248), (241, 240, 255, 256), (234, 233, 248, 249), (242, 241, 256, 257), (235, 234, 249, 250), (243, 242, 257, 258), (236, 235, 250, 251), (244, 243, 258, 259), (237, 236, 251, 252), (245, 244, 259, 260), (238, 237, 252, 253), (246, 245, 260, 261), (239, 238, 253, 254), (232, 81, 247), (307, 246, 261), (259, 258, 273, 274), (252, 251, 266, 267), (260, 259, 274, 275), (253, 252, 267, 268), (261, 260, 275, 276), (254, 253, 268, 269), (247, 81, 262), (307, 261, 276), (255, 254, 269, 270), (248, 247, 262, 263), (256, 255, 270, 271), (249, 248, 263, 264), (257, 256, 271, 272), (250, 249, 264, 265), (258, 257, 272, 273), (251, 250, 265, 266), (263, 262, 277, 278), (271, 270, 285, 286), (264, 263, 278, 279), (272, 271, 286, 287), (265, 264, 279, 280), (273, 272, 287, 288), (266, 265, 280, 281), (274, 273, 288, 289), (267, 266, 281, 282), (275, 274, 289, 290), (268, 267, 282, 283), (276, 275, 290, 291), (269, 268, 283, 284), (262, 81, 277), (307, 276, 291), (270, 269, 284, 285), (282, 281, 296, 297), (290, 289, 304, 305), (283, 282, 297, 298), (291, 290, 305, 306), (284, 283, 298, 299), (277, 81, 292), (307, 291, 306), (285, 284, 299, 300), (278, 277, 292, 293), (286, 285, 300, 301), (279, 278, 293, 294), (287, 286, 301, 302), (280, 279, 294, 295), (288, 287, 302, 303), (281, 280, 295, 296), (289, 288, 303, 304), (301, 300, 316, 317), (294, 293, 309, 310), (302, 301, 317, 318), (295, 294, 310, 311), (303, 302, 318, 319), (296, 295, 311, 312), (304, 303, 319, 320), (297, 296, 312, 313), (305, 304, 320, 321), (298, 297, 313, 314), (306, 305, 321, 322), (299, 298, 314, 315), (292, 81, 308), (307, 306, 322), (300, 299, 315, 316), (293, 292, 308, 309), (321, 320, 335, 336), (314, 313, 328, 329), (322, 321, 336, 337), (315, 314, 329, 330), (308, 81, 323), (307, 322, 337), (316, 315, 330, 331), (309, 308, 323, 324), (317, 316, 331, 332), (310, 309, 324, 325), (318, 317, 332, 333), (311, 310, 325, 326), (319, 318, 333, 334), (312, 311, 326, 327), (320, 319, 334, 335), (313, 312, 327, 328), (333, 332, 347, 348), (326, 325, 340, 341), (334, 333, 348, 349), (327, 326, 341, 342), (335, 334, 349, 350), (328, 327, 342, 343), (336, 335, 350, 351), (329, 328, 343, 344), (337, 336, 351, 352), (330, 329, 344, 345), (323, 81, 338), (307, 337, 352), (331, 330, 345, 346), (324, 323, 338, 339), (332, 331, 346, 347), (325, 324, 339, 340), (352, 351, 366, 367), (345, 344, 359, 360), (338, 81, 353), (307, 352, 367), (346, 345, 360, 361), (339, 338, 353, 354), (347, 346, 361, 362), (340, 339, 354, 355), (348, 347, 362, 363), (341, 340, 355, 356), (349, 348, 363, 364), (342, 341, 356, 357), (350, 349, 364, 365), (343, 342, 357, 358), (351, 350, 365, 366), (344, 343, 358, 359), (356, 355, 370, 371), (364, 363, 378, 379), (357, 356, 371, 372), (365, 364, 379, 380), (358, 357, 372, 373), (366, 365, 380, 381), (359, 358, 373, 374), (367, 366, 381, 382), (360, 359, 374, 375), (353, 81, 368), (307, 367, 382), (361, 360, 375, 376), (354, 353, 368, 369), (362, 361, 376, 377), (355, 354, 369, 370), (363, 362, 377, 378), (375, 374, 389, 390), (368, 81, 383), (307, 382, 397), (376, 375, 390, 391), (369, 368, 383, 384), (377, 376, 391, 392), (370, 369, 384, 385), (378, 377, 392, 393), (371, 370, 385, 386), (379, 378, 393, 394), (372, 371, 386, 387), (380, 379, 394, 395), (373, 372, 387, 388), (381, 380, 395, 396), (374, 373, 388, 389), (382, 381, 396, 397), (394, 393, 408, 409), (387, 386, 401, 402), (395, 394, 409, 410), (388, 387, 402, 403), (396, 395, 410, 411), (389, 388, 403, 404), (397, 396, 411, 412), (390, 389, 404, 405), (383, 81, 398), (307, 397, 412), (391, 390, 405, 406), (384, 383, 398, 399), (392, 391, 406, 407), (385, 384, 399, 400), (393, 392, 407, 408), (386, 385, 400, 401), (398, 81, 413), (307, 412, 427), (406, 405, 420, 421), (399, 398, 413, 414), (407, 406, 421, 422), (400, 399, 414, 415), (408, 407, 422, 423), (401, 400, 415, 416), (409, 408, 423, 424), (402, 401, 416, 417), (410, 409, 424, 425), (403, 402, 417, 418), (411, 410, 425, 426), (404, 403, 418, 419), (412, 411, 426, 427), (405, 404, 419, 420), (417, 416, 431, 432), (425, 424, 439, 440), (418, 417, 432, 433), (426, 425, 440, 441), (419, 418, 433, 434), (427, 426, 441, 442), (420, 419, 434, 435), (413, 81, 428), (307, 427, 442), (421, 420, 435, 436), (414, 413, 428, 429), (422, 421, 436, 437), (415, 414, 429, 430), (423, 422, 437, 438), (416, 415, 430, 431), (424, 423, 438, 439), (436, 435, 450, 451), (429, 428, 443, 444), (437, 436, 451, 452), (430, 429, 444, 445), (438, 437, 452, 453), (431, 430, 445, 446), (439, 438, 453, 454), (432, 431, 446, 447), (440, 439, 454, 455), (433, 432, 447, 448), (441, 440, 455, 456), (434, 433, 448, 449), (442, 441, 456, 457), (435, 434, 449, 450), (428, 81, 443), (307, 442, 457), (455, 454, 469, 470), (448, 447, 462, 463), (456, 455, 470, 471), (449, 448, 463, 464), (457, 456, 471, 472), (450, 449, 464, 465), (443, 81, 458), (307, 457, 472), (451, 450, 465, 466), (444, 443, 458, 459), (452, 451, 466, 467), (445, 444, 459, 460), (453, 452, 467, 468), (446, 445, 460, 461), (454, 453, 468, 469), (447, 446, 461, 462), (467, 466, 4, 477), (460, 459, 474, 0), (468, 467, 477, 5), (461, 460, 0, 475), (469, 468, 5, 478), (462, 461, 475, 1), (470, 469, 478, 479), (463, 462, 1, 476), (471, 470, 479, 480), (464, 463, 476, 2), (472, 471, 480, 481), (465, 464, 2, 3), (458, 81, 473), (307, 472, 481), (466, 465, 3, 4), (459, 458, 473, 474)])
_uv = me_sphere.uv_layers.new(name='UVMap')
_uv.uv.foreach_set('vector', [0.08203, 0.9297, 0.08203, 0.9297, 0.08203, 0.9297, 0.08203, 0.9297, 0.08203, 0.9297, 0.08203, 0.9297, 0.08203, 0.9297, 0.08203, 0.9297, 0.08203, 0.9297, 0.08203, 0.9297, 0.08203, 0.9297, 0.08203, 0.9297, 0.08203, 0.9297, 0.08203, 0.9297, 0.08203, 0.9297, 0.08203, 0.9297, 0.08203, 0.9297, 0.08203, 0.9297, 0.08203, 0.9297, 0.08203, 0.9297, 0.08203, 0.9297, 0.08203, 0.9297, 0.08203, 0.9297, 0.08203, 0.9297, 0.08203, 0.9297, 0.08203, 0.9297, 0.08203, 0.9297, 0.08203, 0.9297, 0.08203, 0.9297, 0.08203, 0.9297, 0.08203, 0.9297, 0.08203, 0.9297, 0.08203, 0.9297, 0.08203, 0.9297, 0.08203, 0.9297, 0.08203, 0.9297, 0.08203, 0.9297, 0.08203, 0.9297, 0.08203, 0.9297, 0.08203, 0.9297, 0.08203, 0.9297, 0.08203, 0.9297, 0.08203, 0.9297, 0.08203, 0.9297, 0.08203, 0.9297, 0.08203, 0.9297, 0.08203, 0.9297, 0.08203, 0.9297, 0.08203, 0.9297, 0.08203, 0.9297, 0.08203, 0.9297, 0.08203, 0.9297, 0.08203, 0.9297, 0.08203, 0.9297, 0.08203, 0.9297, 0.08203, 0.9297, 0.08203, 0.9297, 0.08203, 0.9297, 0.08203, 0.9297, 0.08203, 0.9297, 0.08203, 0.9297, 0.08203, 0.9297, 0.08203, 0.9297, 0.08203, 0.9297, 0.08203, 0.9297, 0.08203, 0.9297, 0.08203, 0.9297, 0.08203, 0.9297, 0.08203, 0.9297, 0.08203, 0.9297, 0.08203, 0.9297, 0.08203, 0.9297, 0.08203, 0.9297, 0.08203, 0.9297, 0.08203, 0.9297, 0.08203, 0.9297, 0.08203, 0.9297, 0.08203, 0.9297, 0.08203, 0.9297, 0.08203, 0.9297, 0.08203, 0.9297, 0.08203, 0.9297, 0.08203, 0.9297, 0.08203, 0.9297, 0.08203, 0.9297, 0.08203, 0.9297, 0.08203, 0.9297, 0.08203, 0.9297, 0.08203, 0.9297, 0.08203, 0.9297, 0.08203, 0.9297, 0.08203, 0.9297, 0.08203, 0.9297, 0.08203, 0.9297, 0.08203, 0.9297, 0.08203, 0.9297, 0.08203, 0.9297, 0.08203, 0.9297, 0.08203, 0.9297, 0.08203, 0.9297, 0.08203, 0.9297, 0.08203, 0.9297, 0.08203, 0.9297, 0.08203, 0.9297, 0.08203, 0.9297, 0.08203, 0.9297, 0.08203, 0.9297, 0.08203, 0.9297, 0.08203, 0.9297, 0.08203, 0.9297, 0.08203, 0.9297, 0.08203, 0.9297, 0.08203, 0.9297, 0.08203, 0.9297, 0.08203, 0.9297, 0.08203, 0.9297, 0.08203, 0.9297, 0.08203, 0.9297, 0.08203, 0.9297, 0.08203, 0.9297, 0.08203, 0.9297, 0.08203, 0.9297, 0.08203, 0.9297, 0.08203, 0.9297, 0.08203, 0.9297, 0.08203, 0.9297, 0.08203, 0.9297, 0.08203, 0.9297, 0.08203, 0.9297, 0.08203, 0.9297, 0.08203, 0.9297, 0.08203, 0.9297, 0.08203, 0.9297, 0.08203, 0.9297, 0.08203, 0.9297, 0.08203, 0.9297, 0.08203, 0.9297, 0.08203, 0.9297, 0.08203, 0.9297, 0.08203, 0.9297, 0.08203, 0.9297, 0.08203, 0.9297, 0.08203, 0.9297, 0.08203, 0.9297, 0.08203, 0.9297, 0.08203, 0.9297, 0.08203, 0.9297, 0.08203, 0.9297, 0.08203, 0.9297, 0.08203, 0.9297, 0.08203, 0.9297, 0.08203, 0.9297, 0.08203, 0.9297, 0.08203, 0.9297, 0.08203, 0.9297, 0.08203, 0.9297, 0.08203, 0.9297, 0.08203, 0.9297, 0.08203, 0.9297, 0.08203, 0.9297, 0.08203, 0.9297, 0.08203, 0.9297, 0.08203, 0.9297, 0.08203, 0.9297, 0.08203, 0.9297, 0.08203, 0.9297, 0.08203, 0.9297, 0.08203, 0.9297, 0.08203, 0.9297, 0.08203, 0.9297, 0.08203, 0.9297, 0.08203, 0.9297, 0.08203, 0.9297, 0.08203, 0.9297, 0.08203, 0.9297, 0.08203, 0.9297, 0.08203, 0.9297, 0.08203, 0.9297, 0.08203, 0.9297, 0.08203, 0.9297, 0.08203, 0.9297, 0.08203, 0.9297, 0.08203, 0.9297, 0.08203, 0.9297, 0.08203, 0.9297, 0.08203, 0.9297, 0.08203, 0.9297, 0.08203, 0.9297, 0.08203, 0.9297, 0.08203, 0.9297, 0.08203, 0.9297, 0.08203, 0.9297, 0.08203, 0.9297, 0.08203, 0.9297, 0.08203, 0.9297, 0.08203, 0.9297, 0.08203, 0.9297, 0.08203, 0.9297, 0.08203, 0.9297, 0.08203, 0.9297, 0.08203, 0.9297, 0.08203, 0.9297, 0.08203, 0.9297, 0.08203, 0.9297, 0.08203, 0.9297, 0.08203, 0.9297, 0.08203, 0.9297, 0.08203, 0.9297, 0.08203, 0.9297, 0.08203, 0.9297, 0.08203, 0.9297, 0.08203, 0.9297, 0.08203, 0.9297, 0.08203, 0.9297, 0.08203, 0.9297, 0.08203, 0.9297, 0.08203, 0.9297, 0.08203, 0.9297, 0.08203, 0.9297, 0.08203, 0.9297, 0.08203, 0.9297, 0.08203, 0.9297, 0.08203, 0.9297, 0.08203, 0.9297, 0.08203, 0.9297, 0.08203, 0.9297, 0.08203, 0.9297, 0.08203, 0.9297, 0.08203, 0.9297, 0.08203, 0.9297, 0.08203, 0.9297, 0.08203, 0.9297, 0.08203, 0.9297, 0.08203, 0.9297, 0.08203, 0.9297, 0.08203, 0.9297, 0.08203, 0.9297, 0.08203, 0.9297, 0.08203, 0.9297, 0.08203, 0.9297, 0.08203, 0.9297, 0.08203, 0.9297, 0.08203, 0.9297, 0.08203, 0.9297, 0.08203, 0.9297, 0.08203, 0.9297, 0.08203, 0.9297, 0.08203, 0.9297, 0.08203, 0.9297, 0.08203, 0.9297, 0.08203, 0.9297, 0.08203, 0.9297, 0.08203, 0.9297, 0.08203, 0.9297, 0.08203, 0.9297, 0.08203, 0.9297, 0.08203, 0.9297, 0.08203, 0.9297, 0.08203, 0.9297, 0.08203, 0.9297, 0.08203, 0.9297, 0.08203, 0.9297, 0.08203, 0.9297, 0.08203, 0.9297, 0.08203, 0.9297, 0.08203, 0.9297, 0.08203, 0.9297, 0.08203, 0.9297, 0.08203, 0.9297, 0.08203, 0.9297, 0.08203, 0.9297, 0.08203, 0.9297, 0.08203, 0.9297, 0.08203, 0.9297, 0.08203, 0.9297, 0.08203, 0.9297, 0.08203, 0.9297, 0.08203, 0.9297, 0.08203, 0.9297, 0.08203, 0.9297, 0.08203, 0.9297, 0.08203, 0.9297, 0.08203, 0.9297, 0.08203, 0.9297, 0.08203, 0.9297, 0.08203, 0.9297, 0.08203, 0.9297, 0.08203, 0.9297, 0.08203, 0.9297, 0.08203, 0.9297, 0.08203, 0.9297, 0.08203, 0.9297, 0.08203, 0.9297, 0.08203, 0.9297, 0.08203, 0.9297, 0.08203, 0.9297, 0.08203, 0.9297, 0.08203, 0.9297, 0.08203, 0.9297, 0.08203, 0.9297, 0.08203, 0.9297, 0.08203, 0.9297, 0.08203, 0.9297, 0.08203, 0.9297, 0.08203, 0.9297, 0.08203, 0.9297, 0.08203, 0.9297, 0.08203, 0.9297, 0.08203, 0.9297, 0.08203, 0.9297, 0.08203, 0.9297, 0.08203, 0.9297, 0.08203, 0.9297, 0.08203, 0.9297, 0.08203, 0.9297, 0.08203, 0.9297, 0.08203, 0.9297, 0.08203, 0.9297, 0.08203, 0.9297, 0.08203, 0.9297, 0.08203, 0.9297, 0.08203, 0.9297, 0.08203, 0.9297, 0.08203, 0.9297, 0.08203, 0.9297, 0.08203, 0.9297, 0.08203, 0.9297, 0.08203, 0.9297, 0.08203, 0.9297, 0.08203, 0.9297, 0.08203, 0.9297, 0.08203, 0.9297, 0.08203, 0.9297, 0.08203, 0.9297, 0.08203, 0.9297, 0.08203, 0.9297, 0.08203, 0.9297, 0.08203, 0.9297, 0.08203, 0.9297, 0.08203, 0.9297, 0.08203, 0.9297, 0.08203, 0.9297, 0.08203, 0.9297, 0.08203, 0.9297, 0.08203, 0.9297, 0.08203, 0.9297, 0.08203, 0.9297, 0.08203, 0.9297, 0.08203, 0.9297, 0.08203, 0.9297, 0.08203, 0.9297, 0.08203, 0.9297, 0.08203, 0.9297, 0.08203, 0.9297, 0.08203, 0.9297, 0.08203, 0.9297, 0.08203, 0.9297, 0.08203, 0.9297, 0.08203, 0.9297, 0.08203, 0.9297, 0.08203, 0.9297, 0.08203, 0.9297, 0.08203, 0.9297, 0.08203, 0.9297, 0.08203, 0.9297, 0.08203, 0.9297, 0.08203, 0.9297, 0.08203, 0.9297, 0.08203, 0.9297, 0.08203, 0.9297, 0.08203, 0.9297, 0.08203, 0.9297, 0.08203, 0.9297, 0.08203, 0.9297, 0.08203, 0.9297, 0.08203, 0.9297, 0.08203, 0.9297, 0.08203, 0.9297, 0.08203, 0.9297, 0.08203, 0.9297, 0.08203, 0.9297, 0.08203, 0.9297, 0.08203, 0.9297, 0.08203, 0.9297, 0.08203, 0.9297, 0.08203, 0.9297, 0.08203, 0.9297, 0.08203, 0.9297, 0.08203, 0.9297, 0.08203, 0.9297, 0.08203, 0.9297, 0.08203, 0.9297, 0.08203, 0.9297, 0.08203, 0.9297, 0.08203, 0.9297, 0.08203, 0.9297, 0.08203, 0.9297, 0.08203, 0.9297, 0.08203, 0.9297, 0.08203, 0.9297, 0.08203, 0.9297, 0.08203, 0.9297, 0.08203, 0.9297, 0.08203, 0.9297, 0.08203, 0.9297, 0.08203, 0.9297, 0.08203, 0.9297, 0.08203, 0.9297, 0.08203, 0.9297, 0.08203, 0.9297, 0.08203, 0.9297, 0.08203, 0.9297, 0.08203, 0.9297, 0.08203, 0.9297, 0.08203, 0.9297, 0.08203, 0.9297, 0.08203, 0.9297, 0.08203, 0.9297, 0.08203, 0.9297, 0.08203, 0.9297, 0.08203, 0.9297, 0.08203, 0.9297, 0.08203, 0.9297, 0.08203, 0.9297, 0.08203, 0.9297, 0.08203, 0.9297, 0.08203, 0.9297, 0.08203, 0.9297, 0.08203, 0.9297, 0.08203, 0.9297, 0.08203, 0.9297, 0.08203, 0.9297, 0.08203, 0.9297, 0.08203, 0.9297, 0.08203, 0.9297, 0.08203, 0.9297, 0.08203, 0.9297, 0.08203, 0.9297, 0.08203, 0.9297, 0.08203, 0.9297, 0.08203, 0.9297, 0.08203, 0.9297, 0.08203, 0.9297, 0.08203, 0.9297, 0.08203, 0.9297, 0.08203, 0.9297, 0.08203, 0.9297, 0.08203, 0.9297, 0.08203, 0.9297, 0.08203, 0.9297, 0.08203, 0.9297, 0.08203, 0.9297, 0.08203, 0.9297, 0.08203, 0.9297, 0.08203, 0.9297, 0.08203, 0.9297, 0.08203, 0.9297, 0.08203, 0.9297, 0.08203, 0.9297, 0.08203, 0.9297, 0.08203, 0.9297, 0.08203, 0.9297, 0.08203, 0.9297, 0.08203, 0.9297, 0.08203, 0.9297, 0.08203, 0.9297, 0.08203, 0.9297, 0.08203, 0.9297, 0.08203, 0.9297, 0.08203, 0.9297, 0.08203, 0.9297, 0.08203, 0.9297, 0.08203, 0.9297, 0.08203, 0.9297, 0.08203, 0.9297, 0.08203, 0.9297, 0.08203, 0.9297, 0.08203, 0.9297, 0.08203, 0.9297, 0.08203, 0.9297, 0.08203, 0.9297, 0.08203, 0.9297, 0.08203, 0.9297, 0.08203, 0.9297, 0.08203, 0.9297, 0.08203, 0.9297, 0.08203, 0.9297, 0.08203, 0.9297, 0.08203, 0.9297, 0.08203, 0.9297, 0.08203, 0.9297, 0.08203, 0.9297, 0.08203, 0.9297, 0.08203, 0.9297, 0.08203, 0.9297, 0.08203, 0.9297, 0.08203, 0.9297, 0.08203, 0.9297, 0.08203, 0.9297, 0.08203, 0.9297, 0.08203, 0.9297, 0.08203, 0.9297, 0.08203, 0.9297, 0.08203, 0.9297, 0.08203, 0.9297, 0.08203, 0.9297, 0.08203, 0.9297, 0.08203, 0.9297, 0.08203, 0.9297, 0.08203, 0.9297, 0.08203, 0.9297, 0.08203, 0.9297, 0.08203, 0.9297, 0.08203, 0.9297, 0.08203, 0.9297, 0.08203, 0.9297, 0.08203, 0.9297, 0.08203, 0.9297, 0.08203, 0.9297, 0.08203, 0.9297, 0.08203, 0.9297, 0.08203, 0.9297, 0.08203, 0.9297, 0.08203, 0.9297, 0.08203, 0.9297, 0.08203, 0.9297, 0.08203, 0.9297, 0.08203, 0.9297, 0.08203, 0.9297, 0.08203, 0.9297, 0.08203, 0.9297, 0.08203, 0.9297, 0.08203, 0.9297, 0.08203, 0.9297, 0.08203, 0.9297, 0.08203, 0.9297, 0.08203, 0.9297, 0.08203, 0.9297, 0.08203, 0.9297, 0.08203, 0.9297, 0.08203, 0.9297, 0.08203, 0.9297, 0.08203, 0.9297, 0.08203, 0.9297, 0.08203, 0.9297, 0.08203, 0.9297, 0.08203, 0.9297, 0.08203, 0.9297, 0.08203, 0.9297, 0.08203, 0.9297, 0.08203, 0.9297, 0.08203, 0.9297, 0.08203, 0.9297, 0.08203, 0.9297, 0.08203, 0.9297, 0.08203, 0.9297, 0.08203, 0.9297, 0.08203, 0.9297, 0.08203, 0.9297, 0.08203, 0.9297, 0.08203, 0.9297, 0.08203, 0.9297, 0.08203, 0.9297, 0.08203, 0.9297, 0.08203, 0.9297, 0.08203, 0.9297, 0.08203, 0.9297, 0.08203, 0.9297, 0.08203, 0.9297, 0.08203, 0.9297, 0.08203, 0.9297, 0.08203, 0.9297, 0.08203, 0.9297, 0.08203, 0.9297, 0.08203, 0.9297, 0.08203, 0.9297, 0.08203, 0.9297, 0.08203, 0.9297, 0.08203, 0.9297, 0.08203, 0.9297, 0.08203, 0.9297, 0.08203, 0.9297, 0.08203, 0.9297, 0.08203, 0.9297, 0.08203, 0.9297, 0.08203, 0.9297, 0.08203, 0.9297, 0.08203, 0.9297, 0.08203, 0.9297, 0.08203, 0.9297, 0.08203, 0.9297, 0.08203, 0.9297, 0.08203, 0.9297, 0.08203, 0.9297, 0.08203, 0.9297, 0.08203, 0.9297, 0.08203, 0.9297, 0.08203, 0.9297, 0.08203, 0.9297, 0.08203, 0.9297, 0.08203, 0.9297, 0.08203, 0.9297, 0.08203, 0.9297, 0.08203, 0.9297, 0.08203, 0.9297, 0.08203, 0.9297, 0.08203, 0.9297, 0.08203, 0.9297, 0.08203, 0.9297, 0.08203, 0.9297, 0.08203, 0.9297, 0.08203, 0.9297, 0.08203, 0.9297, 0.08203, 0.9297, 0.08203, 0.9297, 0.08203, 0.9297, 0.08203, 0.9297, 0.08203, 0.9297, 0.08203, 0.9297, 0.08203, 0.9297, 0.08203, 0.9297, 0.08203, 0.9297, 0.08203, 0.9297, 0.08203, 0.9297, 0.08203, 0.9297, 0.08203, 0.9297, 0.08203, 0.9297, 0.08203, 0.9297, 0.08203, 0.9297, 0.08203, 0.9297, 0.08203, 0.9297, 0.08203, 0.9297, 0.08203, 0.9297, 0.08203, 0.9297, 0.08203, 0.9297, 0.08203, 0.9297, 0.08203, 0.9297, 0.08203, 0.9297, 0.08203, 0.9297, 0.08203, 0.9297, 0.08203, 0.9297, 0.08203, 0.9297, 0.08203, 0.9297, 0.08203, 0.9297, 0.08203, 0.9297, 0.08203, 0.9297, 0.08203, 0.9297, 0.08203, 0.9297, 0.08203, 0.9297, 0.08203, 0.9297, 0.08203, 0.9297, 0.08203, 0.9297, 0.08203, 0.9297, 0.08203, 0.9297, 0.08203, 0.9297, 0.08203, 0.9297, 0.08203, 0.9297, 0.08203, 0.9297, 0.08203, 0.9297, 0.08203, 0.9297, 0.08203, 0.9297, 0.08203, 0.9297, 0.08203, 0.9297, 0.08203, 0.9297, 0.08203, 0.9297, 0.08203, 0.9297, 0.08203, 0.9297, 0.08203, 0.9297, 0.08203, 0.9297, 0.08203, 0.9297, 0.08203, 0.9297, 0.08203, 0.9297, 0.08203, 0.9297, 0.08203, 0.9297, 0.08203, 0.9297, 0.08203, 0.9297, 0.08203, 0.9297, 0.08203, 0.9297, 0.08203, 0.9297, 0.08203, 0.9297, 0.08203, 0.9297, 0.08203, 0.9297, 0.08203, 0.9297, 0.08203, 0.9297, 0.08203, 0.9297, 0.08203, 0.9297, 0.08203, 0.9297, 0.08203, 0.9297, 0.08203, 0.9297, 0.08203, 0.9297, 0.08203, 0.9297, 0.08203, 0.9297, 0.08203, 0.9297, 0.08203, 0.9297, 0.08203, 0.9297, 0.08203, 0.9297, 0.08203, 0.9297, 0.08203, 0.9297, 0.08203, 0.9297, 0.08203, 0.9297, 0.08203, 0.9297, 0.08203, 0.9297, 0.08203, 0.9297, 0.08203, 0.9297, 0.08203, 0.9297, 0.08203, 0.9297, 0.08203, 0.9297, 0.08203, 0.9297, 0.08203, 0.9297, 0.08203, 0.9297, 0.08203, 0.9297, 0.08203, 0.9297, 0.08203, 0.9297, 0.08203, 0.9297, 0.08203, 0.9297, 0.08203, 0.9297, 0.08203, 0.9297, 0.08203, 0.9297, 0.08203, 0.9297, 0.08203, 0.9297, 0.08203, 0.9297, 0.08203, 0.9297, 0.08203, 0.9297, 0.08203, 0.9297, 0.08203, 0.9297, 0.08203, 0.9297, 0.08203, 0.9297, 0.08203, 0.9297, 0.08203, 0.9297, 0.08203, 0.9297, 0.08203, 0.9297, 0.08203, 0.9297, 0.08203, 0.9297, 0.08203, 0.9297, 0.08203, 0.9297, 0.08203, 0.9297, 0.08203, 0.9297, 0.08203, 0.9297, 0.08203, 0.9297, 0.08203, 0.9297, 0.08203, 0.9297, 0.08203, 0.9297, 0.08203, 0.9297, 0.08203, 0.9297, 0.08203, 0.9297, 0.08203, 0.9297, 0.08203, 0.9297, 0.08203, 0.9297, 0.08203, 0.9297, 0.08203, 0.9297, 0.08203, 0.9297, 0.08203, 0.9297, 0.08203, 0.9297, 0.08203, 0.9297, 0.08203, 0.9297, 0.08203, 0.9297, 0.08203, 0.9297, 0.08203, 0.9297, 0.08203, 0.9297, 0.08203, 0.9297, 0.08203, 0.9297, 0.08203, 0.9297, 0.08203, 0.9297, 0.08203, 0.9297, 0.08203, 0.9297, 0.08203, 0.9297, 0.08203, 0.9297, 0.08203, 0.9297, 0.08203, 0.9297, 0.08203, 0.9297, 0.08203, 0.9297, 0.08203, 0.9297, 0.08203, 0.9297, 0.08203, 0.9297, 0.08203, 0.9297, 0.08203, 0.9297, 0.08203, 0.9297, 0.08203, 0.9297, 0.08203, 0.9297, 0.08203, 0.9297, 0.08203, 0.9297, 0.08203, 0.9297, 0.08203, 0.9297, 0.08203, 0.9297, 0.08203, 0.9297, 0.08203, 0.9297, 0.08203, 0.9297, 0.08203, 0.9297, 0.08203, 0.9297, 0.08203, 0.9297, 0.08203, 0.9297, 0.08203, 0.9297, 0.08203, 0.9297, 0.08203, 0.9297, 0.08203, 0.9297, 0.08203, 0.9297, 0.08203, 0.9297, 0.08203, 0.9297, 0.08203, 0.9297, 0.08203, 0.9297, 0.08203, 0.9297, 0.08203, 0.9297, 0.08203, 0.9297, 0.08203, 0.9297, 0.08203, 0.9297, 0.08203, 0.9297, 0.08203, 0.9297, 0.08203, 0.9297, 0.08203, 0.9297, 0.08203, 0.9297, 0.08203, 0.9297, 0.08203, 0.9297, 0.08203, 0.9297, 0.08203, 0.9297, 0.08203, 0.9297, 0.08203, 0.9297, 0.08203, 0.9297, 0.08203, 0.9297, 0.08203, 0.9297, 0.08203, 0.9297, 0.08203, 0.9297, 0.08203, 0.9297, 0.08203, 0.9297, 0.08203, 0.9297, 0.08203, 0.9297, 0.08203, 0.9297, 0.08203, 0.9297, 0.08203, 0.9297, 0.08203, 0.9297, 0.08203, 0.9297, 0.08203, 0.9297, 0.08203, 0.9297, 0.08203, 0.9297, 0.08203, 0.9297, 0.08203, 0.9297, 0.08203, 0.9297, 0.08203, 0.9297, 0.08203, 0.9297, 0.08203, 0.9297, 0.08203, 0.9297, 0.08203, 0.9297, 0.08203, 0.9297, 0.08203, 0.9297, 0.08203, 0.9297, 0.08203, 0.9297, 0.08203, 0.9297, 0.08203, 0.9297, 0.08203, 0.9297, 0.08203, 0.9297, 0.08203, 0.9297, 0.08203, 0.9297, 0.08203, 0.9297, 0.08203, 0.9297, 0.08203, 0.9297, 0.08203, 0.9297, 0.08203, 0.9297, 0.08203, 0.9297, 0.08203, 0.9297, 0.08203, 0.9297, 0.08203, 0.9297, 0.08203, 0.9297, 0.08203, 0.9297, 0.08203, 0.9297, 0.08203, 0.9297, 0.08203, 0.9297, 0.08203, 0.9297, 0.08203, 0.9297, 0.08203, 0.9297, 0.08203, 0.9297, 0.08203, 0.9297, 0.08203, 0.9297, 0.08203, 0.9297, 0.08203, 0.9297, 0.08203, 0.9297, 0.08203, 0.9297, 0.08203, 0.9297, 0.08203, 0.9297, 0.08203, 0.9297, 0.08203, 0.9297, 0.08203, 0.9297, 0.08203, 0.9297, 0.08203, 0.9297, 0.08203, 0.9297, 0.08203, 0.9297, 0.08203, 0.9297, 0.08203, 0.9297, 0.08203, 0.9297, 0.08203, 0.9297, 0.08203, 0.9297, 0.08203, 0.9297, 0.08203, 0.9297, 0.08203, 0.9297, 0.08203, 0.9297, 0.08203, 0.9297, 0.08203, 0.9297, 0.08203, 0.9297, 0.08203, 0.9297, 0.08203, 0.9297, 0.08203, 0.9297, 0.08203, 0.9297, 0.08203, 0.9297, 0.08203, 0.9297, 0.08203, 0.9297, 0.08203, 0.9297, 0.08203, 0.9297, 0.08203, 0.9297, 0.08203, 0.9297, 0.08203, 0.9297, 0.08203, 0.9297, 0.08203, 0.9297, 0.08203, 0.9297, 0.08203, 0.9297, 0.08203, 0.9297, 0.08203, 0.9297, 0.08203, 0.9297, 0.08203, 0.9297, 0.08203, 0.9297, 0.08203, 0.9297, 0.08203, 0.9297, 0.08203, 0.9297, 0.08203, 0.9297, 0.08203, 0.9297, 0.08203, 0.9297, 0.08203, 0.9297, 0.08203, 0.9297, 0.08203, 0.9297, 0.08203, 0.9297, 0.08203, 0.9297, 0.08203, 0.9297, 0.08203, 0.9297, 0.08203, 0.9297, 0.08203, 0.9297, 0.08203, 0.9297, 0.08203, 0.9297, 0.08203, 0.9297, 0.08203, 0.9297, 0.08203, 0.9297, 0.08203, 0.9297, 0.08203, 0.9297, 0.08203, 0.9297, 0.08203, 0.9297, 0.08203, 0.9297, 0.08203, 0.9297, 0.08203, 0.9297, 0.08203, 0.9297, 0.08203, 0.9297, 0.08203, 0.9297, 0.08203, 0.9297, 0.08203, 0.9297, 0.08203, 0.9297, 0.08203, 0.9297, 0.08203, 0.9297, 0.08203, 0.9297, 0.08203, 0.9297, 0.08203, 0.9297, 0.08203, 0.9297, 0.08203, 0.9297, 0.08203, 0.9297, 0.08203, 0.9297, 0.08203, 0.9297, 0.08203, 0.9297, 0.08203, 0.9297, 0.08203, 0.9297, 0.08203, 0.9297, 0.08203, 0.9297, 0.08203, 0.9297, 0.08203, 0.9297, 0.08203, 0.9297, 0.08203, 0.9297, 0.08203, 0.9297, 0.08203, 0.9297, 0.08203, 0.9297, 0.08203, 0.9297, 0.08203, 0.9297, 0.08203, 0.9297, 0.08203, 0.9297, 0.08203, 0.9297, 0.08203, 0.9297, 0.08203, 0.9297, 0.08203, 0.9297, 0.08203, 0.9297, 0.08203, 0.9297, 0.08203, 0.9297, 0.08203, 0.9297, 0.08203, 0.9297, 0.08203, 0.9297, 0.08203, 0.9297, 0.08203, 0.9297, 0.08203, 0.9297, 0.08203, 0.9297, 0.08203, 0.9297, 0.08203, 0.9297, 0.08203, 0.9297, 0.08203, 0.9297, 0.08203, 0.9297, 0.08203, 0.9297, 0.08203, 0.9297, 0.08203, 0.9297, 0.08203, 0.9297, 0.08203, 0.9297, 0.08203, 0.9297, 0.08203, 0.9297, 0.08203, 0.9297, 0.08203, 0.9297, 0.08203, 0.9297, 0.08203, 0.9297, 0.08203, 0.9297, 0.08203, 0.9297, 0.08203, 0.9297, 0.08203, 0.9297, 0.08203, 0.9297, 0.08203, 0.9297, 0.08203, 0.9297, 0.08203, 0.9297, 0.08203, 0.9297, 0.08203, 0.9297, 0.08203, 0.9297, 0.08203, 0.9297, 0.08203, 0.9297, 0.08203, 0.9297, 0.08203, 0.9297, 0.08203, 0.9297, 0.08203, 0.9297, 0.08203, 0.9297, 0.08203, 0.9297, 0.08203, 0.9297, 0.08203, 0.9297, 0.08203, 0.9297, 0.08203, 0.9297, 0.08203, 0.9297, 0.08203, 0.9297, 0.08203, 0.9297, 0.08203, 0.9297, 0.08203, 0.9297, 0.08203, 0.9297, 0.08203, 0.9297, 0.08203, 0.9297, 0.08203, 0.9297, 0.08203, 0.9297, 0.08203, 0.9297, 0.08203, 0.9297, 0.08203, 0.9297, 0.08203, 0.9297, 0.08203, 0.9297, 0.08203, 0.9297, 0.08203, 0.9297, 0.08203, 0.9297, 0.08203, 0.9297, 0.08203, 0.9297, 0.08203, 0.9297, 0.08203, 0.9297, 0.08203, 0.9297, 0.08203, 0.9297, 0.08203, 0.9297, 0.08203, 0.9297, 0.08203, 0.9297, 0.08203, 0.9297, 0.08203, 0.9297, 0.08203, 0.9297, 0.08203, 0.9297, 0.08203, 0.9297, 0.08203, 0.9297, 0.08203, 0.9297, 0.08203, 0.9297, 0.08203, 0.9297, 0.08203, 0.9297, 0.08203, 0.9297, 0.08203, 0.9297, 0.08203, 0.9297, 0.08203, 0.9297, 0.08203, 0.9297, 0.08203, 0.9297, 0.08203, 0.9297, 0.08203, 0.9297, 0.08203, 0.9297, 0.08203, 0.9297, 0.08203, 0.9297, 0.08203, 0.9297, 0.08203, 0.9297, 0.08203, 0.9297, 0.08203, 0.9297, 0.08203, 0.9297, 0.08203, 0.9297, 0.08203, 0.9297, 0.08203, 0.9297, 0.08203, 0.9297, 0.08203, 0.9297, 0.08203, 0.9297, 0.08203, 0.9297, 0.08203, 0.9297, 0.08203, 0.9297, 0.08203, 0.9297, 0.08203, 0.9297, 0.08203, 0.9297, 0.08203, 0.9297, 0.08203, 0.9297, 0.08203, 0.9297, 0.08203, 0.9297, 0.08203, 0.9297, 0.08203, 0.9297, 0.08203, 0.9297, 0.08203, 0.9297, 0.08203, 0.9297, 0.08203, 0.9297, 0.08203, 0.9297, 0.08203, 0.9297, 0.08203, 0.9297, 0.08203, 0.9297, 0.08203, 0.9297, 0.08203, 0.9297, 0.08203, 0.9297, 0.08203, 0.9297, 0.08203, 0.9297, 0.08203, 0.9297, 0.08203, 0.9297, 0.08203, 0.9297, 0.08203, 0.9297, 0.08203, 0.9297, 0.08203, 0.9297, 0.08203, 0.9297, 0.08203, 0.9297, 0.08203, 0.9297, 0.08203, 0.9297, 0.08203, 0.9297, 0.08203, 0.9297, 0.08203, 0.9297, 0.08203, 0.9297, 0.08203, 0.9297, 0.08203, 0.9297, 0.08203, 0.9297, 0.08203, 0.9297, 0.08203, 0.9297, 0.08203, 0.9297, 0.08203, 0.9297, 0.08203, 0.9297, 0.08203, 0.9297, 0.08203, 0.9297, 0.08203, 0.9297, 0.08203, 0.9297, 0.08203, 0.9297, 0.08203, 0.9297, 0.08203, 0.9297, 0.08203, 0.9297, 0.08203, 0.9297, 0.08203, 0.9297, 0.08203, 0.9297, 0.08203, 0.9297, 0.08203, 0.9297, 0.08203, 0.9297, 0.08203, 0.9297, 0.08203, 0.9297, 0.08203, 0.9297, 0.08203, 0.9297, 0.08203, 0.9297, 0.08203, 0.9297, 0.08203, 0.9297, 0.08203, 0.9297, 0.08203, 0.9297, 0.08203, 0.9297, 0.08203, 0.9297, 0.08203, 0.9297, 0.08203, 0.9297, 0.08203, 0.9297, 0.08203, 0.9297, 0.08203, 0.9297, 0.08203, 0.9297, 0.08203, 0.9297, 0.08203, 0.9297, 0.08203, 0.9297, 0.08203, 0.9297, 0.08203, 0.9297, 0.08203, 0.9297, 0.08203, 0.9297, 0.08203, 0.9297, 0.08203, 0.9297, 0.08203, 0.9297, 0.08203, 0.9297, 0.08203, 0.9297, 0.08203, 0.9297, 0.08203, 0.9297, 0.08203, 0.9297, 0.08203, 0.9297, 0.08203, 0.9297, 0.08203, 0.9297, 0.08203, 0.9297, 0.08203, 0.9297, 0.08203, 0.9297, 0.08203, 0.9297, 0.08203, 0.9297, 0.08203, 0.9297, 0.08203, 0.9297, 0.08203, 0.9297, 0.08203, 0.9297, 0.08203, 0.9297, 0.08203, 0.9297, 0.08203, 0.9297, 0.08203, 0.9297, 0.08203, 0.9297, 0.08203, 0.9297, 0.08203, 0.9297, 0.08203, 0.9297, 0.08203, 0.9297, 0.08203, 0.9297, 0.08203, 0.9297, 0.08203, 0.9297, 0.08203, 0.9297, 0.08203, 0.9297, 0.08203, 0.9297, 0.08203, 0.9297, 0.08203, 0.9297, 0.08203, 0.9297, 0.08203, 0.9297, 0.08203, 0.9297, 0.08203, 0.9297, 0.08203, 0.9297, 0.08203, 0.9297, 0.08203, 0.9297, 0.08203, 0.9297, 0.08203, 0.9297, 0.08203, 0.9297, 0.08203, 0.9297, 0.08203, 0.9297, 0.08203, 0.9297, 0.08203, 0.9297, 0.08203, 0.9297, 0.08203, 0.9297, 0.08203, 0.9297, 0.08203, 0.9297, 0.08203, 0.9297, 0.08203, 0.9297, 0.08203, 0.9297, 0.08203, 0.9297, 0.08203, 0.9297, 0.08203, 0.9297, 0.08203, 0.9297, 0.08203, 0.9297, 0.08203, 0.9297, 0.08203, 0.9297, 0.08203, 0.9297, 0.08203, 0.9297, 0.08203, 0.9297, 0.08203, 0.9297, 0.08203, 0.9297, 0.08203, 0.9297, 0.08203, 0.9297, 0.08203, 0.9297, 0.08203, 0.9297, 0.08203, 0.9297, 0.08203, 0.9297, 0.08203, 0.9297, 0.08203, 0.9297, 0.08203, 0.9297, 0.08203, 0.9297, 0.08203, 0.9297, 0.08203, 0.9297, 0.08203, 0.9297, 0.08203, 0.9297, 0.08203, 0.9297, 0.08203, 0.9297, 0.08203, 0.9297, 0.08203, 0.9297, 0.08203, 0.9297, 0.08203, 0.9297, 0.08203, 0.9297, 0.08203, 0.9297, 0.08203, 0.9297, 0.08203, 0.9297, 0.08203, 0.9297, 0.08203, 0.9297, 0.08203, 0.9297, 0.08203, 0.9297, 0.08203, 0.9297, 0.08203, 0.9297, 0.08203, 0.9297, 0.08203, 0.9297, 0.08203, 0.9297, 0.08203, 0.9297, 0.08203, 0.9297, 0.08203, 0.9297, 0.08203, 0.9297, 0.08203, 0.9297, 0.08203, 0.9297, 0.08203, 0.9297, 0.08203, 0.9297, 0.08203, 0.9297, 0.08203, 0.9297, 0.08203, 0.9297, 0.08203, 0.9297, 0.08203, 0.9297, 0.08203, 0.9297, 0.08203, 0.9297, 0.08203, 0.9297, 0.08203, 0.9297, 0.08203, 0.9297, 0.08203, 0.9297, 0.08203, 0.9297, 0.08203, 0.9297, 0.08203, 0.9297, 0.08203, 0.9297, 0.08203, 0.9297, 0.08203, 0.9297, 0.08203, 0.9297, 0.08203, 0.9297, 0.08203, 0.9297, 0.08203, 0.9297, 0.08203, 0.9297, 0.08203, 0.9297, 0.08203, 0.9297, 0.08203, 0.9297, 0.08203, 0.9297, 0.08203, 0.9297, 0.08203, 0.9297, 0.08203, 0.9297, 0.08203, 0.9297, 0.08203, 0.9297, 0.08203, 0.9297, 0.08203, 0.9297, 0.08203, 0.9297, 0.08203, 0.9297, 0.08203, 0.9297, 0.08203, 0.9297, 0.08203, 0.9297, 0.08203, 0.9297, 0.08203, 0.9297, 0.08203, 0.9297, 0.08203, 0.9297, 0.08203, 0.9297, 0.08203, 0.9297, 0.08203, 0.9297, 0.08203, 0.9297, 0.08203, 0.9297, 0.08203, 0.9297, 0.08203, 0.9297, 0.08203, 0.9297, 0.08203, 0.9297, 0.08203, 0.9297, 0.08203, 0.9297, 0.08203, 0.9297, 0.08203, 0.9297, 0.08203, 0.9297, 0.08203, 0.9297, 0.08203, 0.9297, 0.08203, 0.9297, 0.08203, 0.9297, 0.08203, 0.9297, 0.08203, 0.9297, 0.08203, 0.9297, 0.08203, 0.9297, 0.08203, 0.9297, 0.08203, 0.9297, 0.08203, 0.9297, 0.08203, 0.9297, 0.08203, 0.9297, 0.08203, 0.9297, 0.08203, 0.9297, 0.08203, 0.9297, 0.08203, 0.9297, 0.08203, 0.9297, 0.08203, 0.9297, 0.08203, 0.9297, 0.08203, 0.9297, 0.08203, 0.9297, 0.08203, 0.9297, 0.08203, 0.9297, 0.08203, 0.9297, 0.08203, 0.9297, 0.08203, 0.9297, 0.08203, 0.9297, 0.08203, 0.9297, 0.08203, 0.9297, 0.08203, 0.9297, 0.08203, 0.9297, 0.08203, 0.9297, 0.08203, 0.9297, 0.08203, 0.9297, 0.08203, 0.9297, 0.08203, 0.9297, 0.08203, 0.9297, 0.08203, 0.9297, 0.08203, 0.9297, 0.08203, 0.9297, 0.08203, 0.9297, 0.08203, 0.9297, 0.08203, 0.9297, 0.08203, 0.9297, 0.08203, 0.9297, 0.08203, 0.9297, 0.08203, 0.9297, 0.08203, 0.9297, 0.08203, 0.9297, 0.08203, 0.9297, 0.08203, 0.9297, 0.08203, 0.9297, 0.08203, 0.9297, 0.08203, 0.9297, 0.08203, 0.9297, 0.08203, 0.9297, 0.08203, 0.9297, 0.08203, 0.9297, 0.08203, 0.9297, 0.08203, 0.9297, 0.08203, 0.9297, 0.08203, 0.9297, 0.08203, 0.9297, 0.08203, 0.9297, 0.08203, 0.9297, 0.08203, 0.9297, 0.08203, 0.9297, 0.08203, 0.9297, 0.08203, 0.9297, 0.08203, 0.9297, 0.08203, 0.9297, 0.08203, 0.9297, 0.08203, 0.9297, 0.08203, 0.9297, 0.08203, 0.9297, 0.08203, 0.9297, 0.08203, 0.9297, 0.08203, 0.9297, 0.08203, 0.9297, 0.08203, 0.9297, 0.08203, 0.9297, 0.08203, 0.9297, 0.08203, 0.9297, 0.08203, 0.9297, 0.08203, 0.9297, 0.08203, 0.9297, 0.08203, 0.9297, 0.08203, 0.9297, 0.08203, 0.9297, 0.08203, 0.9297, 0.08203, 0.9297, 0.08203, 0.9297, 0.08203, 0.9297, 0.08203, 0.9297, 0.08203, 0.9297, 0.08203, 0.9297, 0.08203, 0.9297, 0.08203, 0.9297, 0.08203, 0.9297, 0.08203, 0.9297, 0.08203, 0.9297, 0.08203, 0.9297, 0.08203, 0.9297, 0.08203, 0.9297, 0.08203, 0.9297, 0.08203, 0.9297, 0.08203, 0.9297, 0.08203, 0.9297, 0.08203, 0.9297, 0.08203, 0.9297, 0.08203, 0.9297, 0.08203, 0.9297, 0.08203, 0.9297, 0.08203, 0.9297, 0.08203, 0.9297, 0.08203, 0.9297, 0.08203, 0.9297, 0.08203, 0.9297, 0.08203, 0.9297, 0.08203, 0.9297, 0.08203, 0.9297, 0.08203, 0.9297, 0.08203, 0.9297, 0.08203, 0.9297, 0.08203, 0.9297, 0.08203, 0.9297, 0.08203, 0.9297, 0.08203, 0.9297, 0.08203, 0.9297, 0.08203, 0.9297, 0.08203, 0.9297, 0.08203, 0.9297, 0.08203, 0.9297, 0.08203, 0.9297, 0.08203, 0.9297, 0.08203, 0.9297, 0.08203, 0.9297, 0.08203, 0.9297, 0.08203, 0.9297, 0.08203, 0.9297, 0.08203, 0.9297, 0.08203, 0.9297, 0.08203, 0.9297, 0.08203, 0.9297, 0.08203, 0.9297, 0.08203, 0.9297, 0.08203, 0.9297, 0.08203, 0.9297, 0.08203, 0.9297, 0.08203, 0.9297, 0.08203, 0.9297, 0.08203, 0.9297, 0.08203, 0.9297, 0.08203, 0.9297, 0.08203, 0.9297, 0.08203, 0.9297, 0.08203, 0.9297, 0.08203, 0.9297, 0.08203, 0.9297, 0.08203, 0.9297, 0.08203, 0.9297, 0.08203, 0.9297, 0.08203, 0.9297, 0.08203, 0.9297, 0.08203, 0.9297, 0.08203, 0.9297, 0.08203, 0.9297, 0.08203, 0.9297, 0.08203, 0.9297, 0.08203, 0.9297, 0.08203, 0.9297, 0.08203, 0.9297, 0.08203, 0.9297, 0.08203, 0.9297, 0.08203, 0.9297, 0.08203, 0.9297, 0.08203, 0.9297, 0.08203, 0.9297, 0.08203, 0.9297, 0.08203, 0.9297, 0.08203, 0.9297, 0.08203, 0.9297, 0.08203, 0.9297, 0.08203, 0.9297, 0.08203, 0.9297, 0.08203, 0.9297, 0.08203, 0.9297, 0.08203, 0.9297, 0.08203, 0.9297, 0.08203, 0.9297, 0.08203, 0.9297, 0.08203, 0.9297, 0.08203, 0.9297, 0.08203, 0.9297, 0.08203, 0.9297, 0.08203, 0.9297, 0.08203, 0.9297, 0.08203, 0.9297, 0.08203, 0.9297, 0.08203, 0.9297, 0.08203, 0.9297, 0.08203, 0.9297, 0.08203, 0.9297, 0.08203, 0.9297, 0.08203, 0.9297, 0.08203, 0.9297, 0.08203, 0.9297, 0.08203, 0.9297, 0.08203, 0.9297, 0.08203, 0.9297, 0.08203, 0.9297, 0.08203, 0.9297, 0.08203, 0.9297, 0.08203, 0.9297, 0.08203, 0.9297, 0.08203, 0.9297, 0.08203, 0.9297, 0.08203, 0.9297, 0.08203, 0.9297, 0.08203, 0.9297, 0.08203, 0.9297, 0.08203, 0.9297, 0.08203, 0.9297, 0.08203, 0.9297, 0.08203, 0.9297, 0.08203, 0.9297, 0.08203, 0.9297, 0.08203, 0.9297, 0.08203, 0.9297, 0.08203, 0.9297, 0.08203, 0.9297, 0.08203, 0.9297, 0.08203, 0.9297, 0.08203, 0.9297, 0.08203, 0.9297, 0.08203, 0.9297, 0.08203, 0.9297, 0.08203, 0.9297, 0.08203, 0.9297, 0.08203, 0.9297, 0.08203, 0.9297, 0.08203, 0.9297, 0.08203, 0.9297, 0.08203, 0.9297, 0.08203, 0.9297, 0.08203, 0.9297, 0.08203, 0.9297, 0.08203, 0.9297, 0.08203, 0.9297, 0.08203, 0.9297, 0.08203, 0.9297, 0.08203, 0.9297, 0.08203, 0.9297, 0.08203, 0.9297, 0.08203, 0.9297, 0.08203, 0.9297, 0.08203, 0.9297, 0.08203, 0.9297, 0.08203, 0.9297, 0.08203, 0.9297, 0.08203, 0.9297, 0.08203, 0.9297, 0.08203, 0.9297, 0.08203, 0.9297, 0.08203, 0.9297, 0.08203, 0.9297, 0.08203, 0.9297, 0.08203, 0.9297, 0.08203, 0.9297, 0.08203, 0.9297, 0.08203, 0.9297, 0.08203, 0.9297, 0.08203, 0.9297, 0.08203, 0.9297, 0.08203, 0.9297, 0.08203, 0.9297, 0.08203, 0.9297, 0.08203, 0.9297, 0.08203, 0.9297, 0.08203, 0.9297, 0.08203, 0.9297, 0.08203, 0.9297, 0.08203, 0.9297, 0.08203, 0.9297, 0.08203, 0.9297, 0.08203, 0.9297, 0.08203, 0.9297, 0.08203, 0.9297, 0.08203, 0.9297, 0.08203, 0.9297, 0.08203, 0.9297, 0.08203, 0.9297, 0.08203, 0.9297, 0.08203, 0.9297, 0.08203, 0.9297, 0.08203, 0.9297, 0.08203, 0.9297, 0.08203, 0.9297, 0.08203, 0.9297, 0.08203, 0.9297, 0.08203, 0.9297, 0.08203, 0.9297, 0.08203, 0.9297, 0.08203, 0.9297, 0.08203, 0.9297, 0.08203, 0.9297, 0.08203, 0.9297, 0.08203, 0.9297, 0.08203, 0.9297, 0.08203, 0.9297, 0.08203, 0.9297, 0.08203, 0.9297, 0.08203, 0.9297, 0.08203, 0.9297, 0.08203, 0.9297, 0.08203, 0.9297, 0.08203, 0.9297, 0.08203, 0.9297, 0.08203, 0.9297, 0.08203, 0.9297, 0.08203, 0.9297, 0.08203, 0.9297, 0.08203, 0.9297, 0.08203, 0.9297, 0.08203, 0.9297, 0.08203, 0.9297, 0.08203, 0.9297, 0.08203, 0.9297, 0.08203, 0.9297, 0.08203, 0.9297, 0.08203, 0.9297, 0.08203, 0.9297, 0.08203, 0.9297, 0.08203, 0.9297, 0.08203, 0.9297, 0.08203, 0.9297, 0.08203, 0.9297, 0.08203, 0.9297, 0.08203, 0.9297, 0.08203, 0.9297, 0.08203, 0.9297, 0.08203, 0.9297, 0.08203, 0.9297, 0.08203, 0.9297, 0.08203, 0.9297, 0.08203, 0.9297, 0.08203, 0.9297, 0.08203, 0.9297, 0.08203, 0.9297, 0.08203, 0.9297, 0.08203, 0.9297, 0.08203, 0.9297, 0.08203, 0.9297, 0.08203, 0.9297, 0.08203, 0.9297, 0.08203, 0.9297, 0.08203, 0.9297, 0.08203, 0.9297, 0.08203, 0.9297, 0.08203, 0.9297, 0.08203, 0.9297, 0.08203, 0.9297, 0.08203, 0.9297, 0.08203, 0.9297, 0.08203, 0.9297, 0.08203, 0.9297, 0.08203, 0.9297, 0.08203, 0.9297, 0.08203, 0.9297, 0.08203, 0.9297, 0.08203, 0.9297, 0.08203, 0.9297, 0.08203, 0.9297, 0.08203, 0.9297, 0.08203, 0.9297, 0.08203, 0.9297, 0.08203, 0.9297, 0.08203, 0.9297, 0.08203, 0.9297, 0.08203, 0.9297, 0.08203, 0.9297, 0.08203, 0.9297, 0.08203, 0.9297, 0.08203, 0.9297, 0.08203, 0.9297, 0.08203, 0.9297, 0.08203, 0.9297, 0.08203, 0.9297, 0.08203, 0.9297, 0.08203, 0.9297, 0.08203, 0.9297, 0.08203, 0.9297, 0.08203, 0.9297, 0.08203, 0.9297, 0.08203, 0.9297, 0.08203, 0.9297, 0.08203, 0.9297, 0.08203, 0.9297, 0.08203, 0.9297, 0.08203, 0.9297, 0.08203, 0.9297, 0.08203, 0.9297, 0.08203, 0.9297, 0.08203, 0.9297, 0.08203, 0.9297, 0.08203, 0.9297, 0.08203, 0.9297, 0.08203, 0.9297, 0.08203, 0.9297, 0.08203, 0.9297, 0.08203, 0.9297, 0.08203, 0.9297, 0.08203, 0.9297, 0.08203, 0.9297, 0.08203, 0.9297, 0.08203, 0.9297, 0.08203, 0.9297, 0.08203, 0.9297, 0.08203, 0.9297, 0.08203, 0.9297, 0.08203, 0.9297, 0.08203, 0.9297, 0.08203, 0.9297, 0.08203, 0.9297, 0.08203, 0.9297, 0.08203, 0.9297, 0.08203, 0.9297, 0.08203, 0.9297, 0.08203, 0.9297, 0.08203, 0.9297, 0.08203, 0.9297, 0.08203, 0.9297, 0.08203, 0.9297, 0.08203, 0.9297, 0.08203, 0.9297, 0.08203, 0.9297, 0.08203, 0.9297, 0.08203, 0.9297, 0.08203, 0.9297, 0.08203, 0.9297, 0.08203, 0.9297, 0.08203, 0.9297, 0.08203, 0.9297, 0.08203, 0.9297, 0.08203, 0.9297, 0.08203, 0.9297, 0.08203, 0.9297, 0.08203, 0.9297, 0.08203, 0.9297, 0.08203, 0.9297, 0.08203, 0.9297, 0.08203, 0.9297, 0.08203, 0.9297, 0.08203, 0.9297, 0.08203, 0.9297, 0.08203, 0.9297, 0.08203, 0.9297, 0.08203, 0.9297, 0.08203, 0.9297, 0.08203, 0.9297, 0.08203, 0.9297, 0.08203, 0.9297, 0.08203, 0.9297, 0.08203, 0.9297, 0.08203, 0.9297, 0.08203, 0.9297, 0.08203, 0.9297, 0.08203, 0.9297, 0.08203, 0.9297, 0.08203, 0.9297, 0.08203, 0.9297, 0.08203, 0.9297, 0.08203, 0.9297, 0.08203, 0.9297, 0.08203, 0.9297, 0.08203, 0.9297, 0.08203, 0.9297, 0.08203, 0.9297, 0.08203, 0.9297, 0.08203, 0.9297, 0.08203, 0.9297, 0.08203, 0.9297, 0.08203, 0.9297, 0.08203, 0.9297, 0.08203, 0.9297, 0.08203, 0.9297, 0.08203, 0.9297, 0.08203, 0.9297, 0.08203, 0.9297, 0.08203, 0.9297, 0.08203, 0.9297, 0.08203, 0.9297, 0.08203, 0.9297, 0.08203, 0.9297, 0.08203, 0.9297, 0.08203, 0.9297, 0.08203, 0.9297, 0.08203, 0.9297, 0.08203, 0.9297, 0.08203, 0.9297, 0.08203, 0.9297, 0.08203, 0.9297, 0.08203, 0.9297, 0.08203, 0.9297, 0.08203, 0.9297, 0.08203, 0.9297, 0.08203, 0.9297, 0.08203, 0.9297, 0.08203, 0.9297, 0.08203, 0.9297, 0.08203, 0.9297, 0.08203, 0.9297, 0.08203, 0.9297, 0.08203, 0.9297, 0.08203, 0.9297, 0.08203, 0.9297, 0.08203, 0.9297, 0.08203, 0.9297, 0.08203, 0.9297, 0.08203, 0.9297, 0.08203, 0.9297, 0.08203, 0.9297, 0.08203, 0.9297, 0.08203, 0.9297, 0.08203, 0.9297, 0.08203, 0.9297, 0.08203, 0.9297, 0.08203, 0.9297, 0.08203, 0.9297, 0.08203, 0.9297, 0.08203, 0.9297, 0.08203, 0.9297, 0.08203, 0.9297, 0.08203, 0.9297, 0.08203, 0.9297, 0.08203, 0.9297, 0.08203, 0.9297, 0.08203, 0.9297, 0.08203, 0.9297, 0.08203, 0.9297, 0.08203, 0.9297, 0.08203, 0.9297, 0.08203, 0.9297, 0.08203, 0.9297, 0.08203, 0.9297, 0.08203, 0.9297, 0.08203, 0.9297, 0.08203, 0.9297, 0.08203, 0.9297, 0.08203, 0.9297, 0.08203, 0.9297, 0.08203, 0.9297, 0.08203, 0.9297, 0.08203, 0.9297, 0.08203, 0.9297, 0.08203, 0.9297, 0.08203, 0.9297, 0.08203, 0.9297, 0.08203, 0.9297, 0.08203, 0.9297, 0.08203, 0.9297, 0.08203, 0.9297, 0.08203, 0.9297, 0.08203, 0.9297, 0.08203, 0.9297, 0.08203, 0.9297, 0.08203, 0.9297, 0.08203, 0.9297, 0.08203, 0.9297, 0.08203, 0.9297, 0.08203, 0.9297, 0.08203, 0.9297, 0.08203, 0.9297, 0.08203, 0.9297, 0.08203, 0.9297, 0.08203, 0.9297, 0.08203, 0.9297, 0.08203, 0.9297, 0.08203, 0.9297, 0.08203, 0.9297, 0.08203, 0.9297, 0.08203, 0.9297, 0.08203, 0.9297, 0.08203, 0.9297, 0.08203, 0.9297, 0.08203, 0.9297, 0.08203, 0.9297, 0.08203, 0.9297, 0.08203, 0.9297, 0.08203, 0.9297, 0.08203, 0.9297, 0.08203, 0.9297, 0.08203, 0.9297, 0.08203, 0.9297, 0.08203, 0.9297, 0.08203, 0.9297, 0.08203, 0.9297, 0.08203, 0.9297, 0.08203, 0.9297, 0.08203, 0.9297, 0.08203, 0.9297, 0.08203, 0.9297, 0.08203, 0.9297, 0.08203, 0.9297, 0.08203, 0.9297, 0.08203, 0.9297, 0.08203, 0.9297, 0.08203, 0.9297, 0.08203, 0.9297, 0.08203, 0.9297, 0.08203, 0.9297, 0.08203, 0.9297, 0.08203, 0.9297, 0.08203, 0.9297, 0.08203, 0.9297, 0.08203, 0.9297, 0.08203, 0.9297, 0.08203, 0.9297, 0.08203, 0.9297, 0.08203, 0.9297, 0.08203, 0.9297, 0.08203, 0.9297, 0.08203, 0.9297, 0.08203, 0.9297, 0.08203, 0.9297, 0.08203, 0.9297, 0.08203, 0.9297, 0.08203, 0.9297, 0.08203, 0.9297, 0.08203, 0.9297, 0.08203, 0.9297, 0.08203, 0.9297, 0.08203, 0.9297, 0.08203, 0.9297, 0.08203, 0.9297, 0.08203, 0.9297, 0.08203, 0.9297, 0.08203, 0.9297, 0.08203, 0.9297, 0.08203, 0.9297, 0.08203, 0.9297, 0.08203, 0.9297, 0.08203, 0.9297])
me_sphere.materials.append(mat_palette)
me_sphere.update()

# ---- objects
ob_empty = bpy.data.objects.new('Empty', None)
ob_empty_001 = bpy.data.objects.new('Empty.001', None)
ob_empty_002 = bpy.data.objects.new('Empty.002', None)
ob_empty_003 = bpy.data.objects.new('Empty.003', None)
ob_camera = bpy.data.objects.new('Camera', cam_camera)
ob_light = bpy.data.objects.new('Light', light_light)
ob_head = bpy.data.objects.new('Head', me_cube_001)
ob_eyeball = bpy.data.objects.new('Eyeball', me_sphere)

# ---- transforms, parenting, visibility, modifiers, constraints
ob_empty.location = (-1.406, 8.864, 3.863)
ob_empty.rotation_euler = (1.571, -0.0, -0.0)
ob_empty.scale = (-3.249, 3.249, 3.249)
ob_empty.empty_display_type = 'IMAGE'
ob_empty.empty_display_size = 5.1
ob_empty.empty_image_depth = 'FRONT'
ob_empty.show_empty_image_perspective = False
ob_empty.use_empty_image_alpha = True
ob_empty.empty_image_side = 'FRONT'
ob_empty.color = (1.0, 1.0, 1.0, 0.5)
ob_empty_001.location = (-5.062, -6.979, 3.863)
ob_empty_001.rotation_euler = (1.571, -0.0, 1.571)
ob_empty_001.scale = (3.249, 3.249, 3.249)
ob_empty_001.empty_display_type = 'IMAGE'
ob_empty_001.empty_display_size = 5.1
ob_empty_001.empty_image_depth = 'FRONT'
ob_empty_001.use_empty_image_alpha = True
ob_empty_001.empty_image_side = 'FRONT'
ob_empty_001.color = (1.0, 1.0, 1.0, 0.5)
ob_empty_002.location = (-25.73, 5.408, 3.863)
ob_empty_002.rotation_euler = (1.571, -0.0, 4.712)
ob_empty_002.scale = (3.249, 3.249, 3.249)
ob_empty_002.empty_display_type = 'IMAGE'
ob_empty_002.empty_display_size = 5.1
ob_empty_002.empty_image_depth = 'FRONT'
ob_empty_002.use_empty_image_alpha = True
ob_empty_002.empty_image_side = 'FRONT'
ob_empty_002.color = (1.0, 1.0, 1.0, 0.5)
ob_empty_003.location = (2.364, -25.54, 3.863)
ob_empty_003.rotation_euler = (1.571, -0.0, 3.142)
ob_empty_003.scale = (3.249, 3.249, 3.249)
ob_empty_003.empty_display_type = 'IMAGE'
ob_empty_003.empty_display_size = 5.1
ob_empty_003.empty_image_depth = 'FRONT'
ob_empty_003.use_empty_image_alpha = True
ob_empty_003.empty_image_side = 'FRONT'
ob_empty_003.color = (1.0, 1.0, 1.0, 0.5)
ob_camera.location = (0.774, -3.141, 6.215)
ob_camera.rotation_euler = (1.476, 6.615e-07, 0.2706)
ob_camera.scale = (1.0, 1.0, 1.0)
ob_camera.lock_rotations_4d = False
ob_camera.empty_display_type = 'ARROWS'
ob_camera.color = (0.0, 0.0, 0.0, 0.0)
ob_camera.display_type = 'WIRE'
ob_camera.lineart.crease_threshold = 0.0
ob_light.location = (1.586, -2.717, 6.072)
ob_light.rotation_euler = (0.6503, 0.05522, 1.866)
ob_light.lock_rotations_4d = False
ob_light.empty_display_type = 'ARROWS'
ob_light.color = (0.0, 0.0, 0.0, 0.0)
ob_light.lineart.crease_threshold = 0.0
ob_head.location = (1.309e-15, -0.04926, 5.893)
ob_head.scale = (0.423, 0.423, 0.423)
_m = ob_head.modifiers.new('Mirror', 'MIRROR')
_m.use_clip = True
ob_eyeball.location = (0.1281, -0.2492, 5.841)
ob_eyeball.rotation_euler = (1.571, -0.0, 0.0)
ob_eyeball.scale = (-0.06529, -0.06529, -0.06529)
_m = ob_eyeball.modifiers.new('Mirror', 'MIRROR')
_m.mirror_object = ob_head

# ---- collection membership
col_references.objects.link(ob_empty)
col_references.objects.link(ob_empty_001)
col_references.objects.link(ob_empty_002)
col_references.objects.link(ob_empty_003)
col_lights.objects.link(ob_camera)
col_lights.objects.link(ob_light)
col_model.objects.link(ob_head)
col_model.objects.link(ob_eyeball)

# ---- scene / render settings (as saved in the file)
scene.camera = ob_camera
scene.frame_start = 1; scene.frame_end = 250; scene.frame_set(1)
scene.render.engine = 'BLENDER_EEVEE_NEXT'
scene.cycles.sampling_pattern = 'TABULATED_SOBOL'
scene.view_settings.view_transform = 'Filmic'
bpy.context.view_layer.update()
